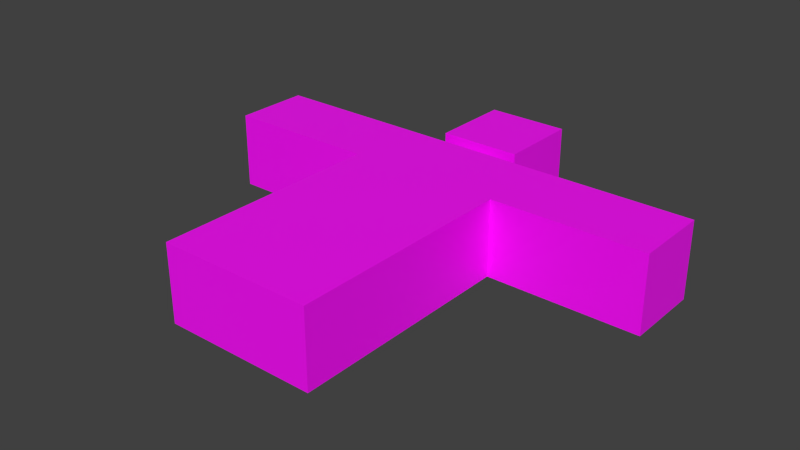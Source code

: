 # Source: Model_Src.blend  (saved by Blender 2.93.21; exported with 4.5.12 LTS)
import bpy
from mathutils import Matrix  # noqa: F401  (used for matrix-valued properties, if any)

bpy.ops.wm.read_factory_settings(use_empty=True)
scene = bpy.context.scene
scene.name = 'Scene'

# ---- collections
col_collection = bpy.data.collections.new('Collection'); scene.collection.children.link(col_collection)

# ---- images (referenced by path relative to the original .blend; pixels are not part of the script)
import os
ASSET_DIR = os.environ.get("B2B_ASSET_DIR", "")  # directory of the original .blend (textures are referenced by path, not embedded)
HERE = os.path.dirname(os.path.abspath(__file__))  # packed textures are extracted next to this script under _unpacked/

def load_image(name, relpath, width, height, colorspace="sRGB"):
    """Load a texture the original file referenced (path relative to the .blend, or extracted next to this script)."""
    p = next((c for c in (os.path.join(HERE, relpath), os.path.join(ASSET_DIR, relpath)) if relpath and os.path.exists(c)), "")
    if p:
        img = bpy.data.images.load(p, check_existing=True)
        img.name = name
    else:  # same state as the original file: an image datablock whose file is absent (Cycles renders it pink)
        img = bpy.data.images.new(name, width, height)
        img.source = "FILE"
        img.filepath = "//" + (relpath or name)
    img.colorspace_settings.name = colorspace
    return img
img_texture_png = load_image('Texture.png', 'Texture.png', 1024, 1024, 'sRGB')

# ---- materials (node trees are filled in below, after node groups)
mat_material = bpy.data.materials.new('Material')
mat_material.alpha_threshold = 0.0
mat_material.use_transparent_shadow = False
mat_material.roughness = 0.5
mat_material.line_color = (0.0, 0.0, 0.0, 1.0)

# ---- material node trees
mat_material.use_nodes = True; mat_material.node_tree.nodes.clear()
_N = mat_material.node_tree.nodes; _L = mat_material.node_tree.links
n0 = _N.new('ShaderNodeBsdfPrincipled'); n0.name = 'Principled BSDF'; n0.location = (10, 300)
n0.distribution = 'GGX'
n0.subsurface_method = 'BURLEY'
n0.inputs[3].default_value = 1.45
n0.inputs[27].default_value = (0.0, 0.0, 0.0, 1.0)
n0.inputs[28].default_value = 1.0
n1 = _N.new('ShaderNodeOutputMaterial'); n1.name = 'Material Output'; n1.location = (300, 300)
n2 = _N.new('ShaderNodeTexImage'); n2.name = 'Image Texture'; n2.location = (-280, 280)
n2.image = img_texture_png
n2.interpolation = 'Closest'
_L.new(n0.outputs[0], n1.inputs[0])
_L.new(n2.outputs[0], n0.inputs[0])
n1.is_active_output = True

# ---- world
world_world = bpy.data.worlds.new('World'); scene.world = world_world
world_world.color = (0.05088, 0.05088, 0.05088)
world_world.use_sun_shadow = False
world_world.sun_shadow_jitter_overblur = 0.0
world_world.cycles.sampling_method = 'MANUAL'
world_world.cycles.sample_map_resolution = 256
world_world.light_settings.distance = 1.0

# ---- meshes
me_model_0 = bpy.data.meshes.new('Model_0')
me_model_0.from_pydata([(-0.3745, 0.7515, -0.1789), (0.3745, 0.7515, -0.1789), (0.3745, 0.7515, 0.1955), (-0.3745, 0.7515, 0.1955), (-0.3745, 1.5, -0.1789), (0.3745, 1.5, -0.1789), (0.3745, 1.5, 0.1955), (-0.3745, 1.5, 0.1955), (0.0, 0.7515, -0.1789), (-1.192e-07, 0.7515, 0.1955), (-0.3745, 1.126, -0.1789), (0.3745, 1.126, -0.1789), (0.3745, 1.126, 0.1955), (-0.3745, 1.126, 0.1955), (7.338e-08, 1.126, -0.1789), (-1.163e-07, 1.126, 0.1955), (-0.3745, 0.002637, -0.1789), (-0.3745, 0.002637, 0.1955), (0.0, 0.002637, -0.1789), (-1.192e-07, 0.002637, 0.1955), (0.3745, 0.002637, -0.1789), (0.3745, 0.002637, 0.1955), (0.0, 0.002637, -0.1789), (-1.192e-07, 0.002637, 0.1955), (-1.192e-07, 0.3771, 0.1955), (0.0, 0.3771, -0.1789), (0.3745, 0.3771, 0.1955), (0.3745, 0.3771, -0.1789), (0.0, 0.3771, -0.1789), (-1.192e-07, 0.3771, 0.1955), (-0.3745, 0.3771, -0.1789), (-0.3745, 0.3771, 0.1955), (-1.123, 1.5, -0.1789), (-1.123, 1.5, 0.1955), (-1.123, 1.126, -0.1789), (-1.123, 1.126, 0.1955), (1.123, 1.5, -0.1789), (1.123, 1.5, 0.1955), (1.123, 1.126, -0.1789), (1.123, 1.126, 0.1955), (0.7489, 1.126, 0.1955), (0.7489, 1.126, -0.1789), (0.7489, 1.5, -0.1789), (0.7489, 1.5, 0.1955), (-0.7489, 1.126, -0.1789), (-0.7489, 1.126, 0.1955), (-0.7489, 1.5, 0.1955), (-0.7489, 1.5, -0.1789), (-0.09971, 1.401, -0.0914), (0.09971, 1.401, -0.0914), (0.09971, 1.401, 0.108), (-0.09971, 1.401, 0.108), (-0.09971, 1.56, -0.0914), (0.09971, 1.56, -0.0914), (0.09971, 1.56, 0.108), (-0.09971, 1.56, 0.108), (-0.1994, 1.56, -0.1911), (0.1994, 1.56, -0.1911), (0.1994, 1.56, 0.2077), (-0.1994, 1.56, 0.2077), (-0.1994, 1.959, -0.1911), (0.1994, 1.959, -0.1911), (0.1994, 1.959, 0.2077), (-0.1994, 1.959, 0.2077), (6.222e-08, 1.5, -0.1789), (-9.402e-08, 1.5, 0.1955), (0.1872, 0.7515, -0.1789), (-0.3745, 0.7515, 0.008311), (-0.3745, 1.313, -0.1789), (0.3745, 0.7515, 0.008311), (0.3745, 1.313, -0.1789), (-0.1872, 0.7515, 0.1955), (0.3745, 1.313, 0.1955), (-0.3745, 1.313, 0.1955), (-0.3745, 1.5, 0.008311), (0.3745, 1.5, 0.008312), (6.78e-08, 1.313, -0.1789), (-0.1872, 0.7515, -0.1789), (0.1872, 0.7515, 0.1955), (0.1872, 1.5, 0.1955), (0.1872, 1.5, -0.1789), (-5.96e-08, 0.7515, 0.008311), (-0.1872, 1.5, 0.1955), (3.45e-08, 0.9388, -0.1789), (-1.217e-07, 0.9388, 0.1955), (-0.3745, 0.9388, -0.1789), (0.3745, 0.9388, -0.1789), (0.3745, 0.9388, 0.1955), (-0.3745, 0.9388, 0.1955), (-0.1872, 1.5, -0.1789), (-1.59e-08, 1.5, 0.008311), (0.1872, 1.126, -0.1789), (0.3745, 1.126, 0.008311), (-0.1872, 1.126, 0.1955), (-0.3745, 1.126, 0.008311), (-0.1872, 1.126, -0.1789), (0.1872, 1.126, 0.1955), (-0.3745, 0.002637, 0.008311), (-0.1872, 0.002637, 0.1955), (-0.1872, 0.002637, -0.1789), (-5.96e-08, 0.002637, 0.008311), (0.0, 0.5643, -0.1789), (-1.192e-07, 0.1899, 0.1955), (-0.3745, 0.5643, -0.1789), (-0.3745, 0.1899, 0.1955), (0.1872, 0.002637, -0.1789), (0.3745, 0.002637, 0.008311), (0.1872, 0.002637, 0.1955), (-5.96e-08, 0.002637, 0.008311), (-1.192e-07, 0.5643, 0.1955), (0.0, 0.1899, -0.1789), (0.3745, 0.5643, 0.1955), (0.3745, 0.5643, -0.1789), (-1.192e-07, 0.1899, 0.1955), (0.0, 0.5643, -0.1789), (0.3745, 0.1899, 0.1955), (0.3745, 0.1899, -0.1789), (-5.96e-08, 0.3771, 0.008311), (0.1872, 0.3771, 0.1955), (0.3745, 0.3771, 0.008311), (0.1872, 0.3771, -0.1789), (0.0, 0.1899, -0.1789), (-1.192e-07, 0.5643, 0.1955), (-0.3745, 0.1899, -0.1789), (-0.3745, 0.5643, 0.1955), (-5.96e-08, 0.3771, 0.008311), (-0.1872, 0.3771, -0.1789), (-0.1872, 0.3771, 0.1955), (-0.3745, 0.3771, 0.008311), (-1.123, 1.313, -0.1789), (-1.123, 1.313, 0.1955), (-1.123, 1.5, 0.008311), (-1.123, 1.126, 0.008311), (-0.5617, 1.126, -0.1789), (-0.9361, 1.126, 0.1955), (-0.5617, 1.5, 0.1955), (-0.9361, 1.5, -0.1789), (1.123, 1.313, -0.1789), (1.123, 1.313, 0.1955), (1.123, 1.5, 0.008312), (1.123, 1.126, 0.008312), (0.5617, 1.126, 0.1955), (0.9361, 1.126, -0.1789), (0.5617, 1.5, -0.1789), (0.9361, 1.5, 0.1955), (0.9361, 1.126, 0.1955), (0.5617, 1.126, -0.1789), (0.9361, 1.5, -0.1789), (0.5617, 1.5, 0.1955), (0.7489, 1.126, 0.008312), (0.7489, 1.5, 0.008312), (0.7489, 1.313, 0.1955), (0.7489, 1.313, -0.1789), (-0.9361, 1.126, -0.1789), (-0.5617, 1.126, 0.1955), (-0.9361, 1.5, 0.1955), (-0.5617, 1.5, -0.1789), (-0.7489, 1.126, 0.008311), (-0.7489, 1.5, 0.008311), (-0.7489, 1.313, 0.1955), (-0.7489, 1.313, -0.1789), (-0.09971, 1.401, 0.008311), (0.09971, 1.401, 0.008311), (8.196e-08, 1.401, -0.0914), (1.49e-08, 1.401, 0.108), (-1.052e-07, 1.313, 0.1955), (-0.09971, 1.56, 0.008311), (0.09971, 1.56, 0.008311), (8.196e-08, 1.56, -0.0914), (1.49e-08, 1.56, 0.108), (-0.09971, 1.481, 0.108), (0.09971, 1.481, 0.108), (0.09971, 1.481, -0.0914), (-0.09971, 1.481, -0.0914), (-0.1994, 1.56, 0.008311), (0.1994, 1.56, 0.008312), (1.192e-07, 1.56, -0.1911), (0.0, 1.56, 0.2077), (-0.1496, 1.56, 0.1579), (0.1496, 1.56, 0.1579), (0.1496, 1.56, -0.1413), (-0.1496, 1.56, -0.1413), (-0.1994, 1.959, 0.008311), (0.1994, 1.959, 0.008312), (1.192e-07, 1.959, -0.1911), (0.0, 1.959, 0.2077), (-0.1994, 1.76, 0.2077), (0.1994, 1.76, 0.2077), (0.1994, 1.76, -0.1911), (-0.1994, 1.76, -0.1911), (-5.96e-08, 0.1899, 0.008311), (-0.1872, 1.313, 0.1955), (0.1872, 1.313, 0.1955), (0.9361, 1.126, 0.008312), (0.1872, 1.313, -0.1789), (-0.3745, 0.9388, 0.008311), (-5.96e-08, 0.1899, 0.008311), (-0.1872, 1.313, -0.1789), (0.1872, 1.5, 0.008311), (-0.1872, 1.5, 0.008311), (0.1872, 0.9388, -0.1789), (0.3745, 0.9388, 0.008311), (-0.1872, 0.9388, 0.1955), (-0.9361, 1.126, 0.008311), (-0.1872, 0.9388, -0.1789), (0.1872, 0.9388, 0.1955), (-0.1872, 0.002637, 0.008311), (-0.1872, 0.1899, -0.1789), (-0.1872, 0.1899, 0.1955), (-0.3745, 0.1899, 0.008311), (0.1872, 0.002637, 0.008311), (0.1872, 0.1899, 0.1955), (0.3745, 0.1899, 0.008311), (0.1872, 0.1899, -0.1789), (-5.96e-08, 0.5643, 0.008311), (0.1872, 0.5643, 0.1955), (0.3745, 0.5643, 0.008311), (0.1872, 0.5643, -0.1789), (-5.96e-08, 0.5643, 0.008311), (-0.1872, 0.5643, -0.1789), (-0.1872, 0.5643, 0.1955), (-0.3745, 0.5643, 0.008311), (-1.123, 1.313, 0.008311), (-0.9361, 1.5, 0.008311), (-0.9361, 1.313, 0.1955), (-0.9361, 1.313, -0.1789), (1.123, 1.313, 0.008312), (0.9361, 1.5, 0.008312), (0.9361, 1.313, 0.1955), (0.9361, 1.313, -0.1789), (0.5617, 1.126, 0.008312), (0.5617, 1.5, 0.008312), (0.5617, 1.313, 0.1955), (0.5617, 1.313, -0.1789), (-0.5617, 1.126, 0.008311), (-0.5617, 1.5, 0.008311), (-0.5617, 1.313, 0.1955), (-0.5617, 1.313, -0.1789), (1.49e-08, 1.481, 0.108), (7.451e-09, 1.56, 0.1579), (8.196e-08, 1.481, -0.0914), (0.09971, 1.481, 0.008311), (-0.09971, 1.481, 0.008311), (0.0, 1.76, 0.2077), (1.006e-07, 1.56, -0.1413), (0.1496, 1.56, 0.008312), (-0.1496, 1.56, 0.008311), (5.96e-08, 1.959, 0.008311), (1.192e-07, 1.76, -0.1911), (0.1994, 1.76, 0.008312), (-0.1994, 1.76, 0.008311)], [], [(190, 110, 22, 108), (191, 165, 65, 82), (192, 79, 65, 165), (193, 142, 38, 140), (194, 76, 64, 80), (195, 67, 3, 88), (196, 102, 19, 100), (197, 89, 64, 76), (198, 80, 64, 90), (199, 82, 65, 90), (200, 91, 11, 86), (201, 92, 12, 87), (202, 93, 13, 88), (203, 134, 35, 132), (204, 95, 14, 83), (205, 96, 15, 84), (206, 100, 19, 98), (207, 121, 18, 99), (208, 104, 17, 98), (209, 123, 16, 97), (210, 106, 21, 107), (211, 113, 23, 107), (212, 115, 21, 106), (213, 116, 20, 105), (214, 114, 25, 117), (215, 109, 24, 118), (216, 111, 26, 119), (217, 112, 27, 120), (218, 122, 29, 125), (219, 101, 28, 126), (220, 124, 31, 127), (221, 103, 30, 128), (222, 132, 35, 130), (223, 136, 32, 131), (224, 155, 33, 130), (225, 153, 34, 129), (226, 139, 37, 138), (227, 144, 37, 139), (228, 145, 39, 138), (229, 147, 36, 137), (230, 146, 41, 149), (231, 148, 43, 150), (232, 141, 40, 151), (233, 143, 42, 152), (234, 154, 45, 157), (235, 156, 47, 158), (236, 135, 46, 159), (237, 133, 44, 160), (238, 171, 54, 169), (239, 179, 58, 177), (240, 173, 52, 168), (241, 172, 53, 167), (242, 170, 55, 166), (243, 187, 62, 185), (244, 181, 56, 176), (245, 180, 57, 175), (246, 178, 59, 174), (247, 183, 61, 184), (248, 189, 60, 184), (249, 188, 61, 183), (250, 186, 63, 182), (113, 190, 108, 23), (24, 117, 190, 113), (117, 25, 110, 190), (73, 191, 82, 7), (13, 93, 191, 73), (93, 15, 165, 191), (96, 192, 165, 15), (12, 72, 192, 96), (72, 6, 79, 192), (145, 193, 140, 39), (40, 149, 193, 145), (149, 41, 142, 193), (70, 194, 80, 5), (11, 91, 194, 70), (91, 14, 76, 194), (94, 195, 88, 13), (10, 85, 195, 94), (85, 0, 67, 195), (121, 196, 100, 18), (28, 125, 196, 121), (125, 29, 102, 196), (95, 197, 76, 14), (10, 68, 197, 95), (68, 4, 89, 197), (79, 198, 90, 65), (6, 75, 198, 79), (75, 5, 80, 198), (89, 199, 90, 64), (4, 74, 199, 89), (74, 7, 82, 199), (66, 200, 86, 1), (8, 83, 200, 66), (83, 14, 91, 200), (69, 201, 87, 2), (1, 86, 201, 69), (86, 11, 92, 201), (71, 202, 88, 3), (9, 84, 202, 71), (84, 15, 93, 202), (153, 203, 132, 34), (44, 157, 203, 153), (157, 45, 134, 203), (77, 204, 83, 8), (0, 85, 204, 77), (85, 10, 95, 204), (78, 205, 84, 9), (2, 87, 205, 78), (87, 12, 96, 205), (97, 206, 98, 17), (16, 99, 206, 97), (99, 18, 100, 206), (123, 207, 99, 16), (30, 126, 207, 123), (126, 28, 121, 207), (102, 208, 98, 19), (29, 127, 208, 102), (127, 31, 104, 208), (104, 209, 97, 17), (31, 128, 209, 104), (128, 30, 123, 209), (108, 210, 107, 23), (22, 105, 210, 108), (105, 20, 106, 210), (115, 211, 107, 21), (26, 118, 211, 115), (118, 24, 113, 211), (116, 212, 106, 20), (27, 119, 212, 116), (119, 26, 115, 212), (110, 213, 105, 22), (25, 120, 213, 110), (120, 27, 116, 213), (109, 214, 117, 24), (9, 81, 214, 109), (81, 8, 114, 214), (111, 215, 118, 26), (2, 78, 215, 111), (78, 9, 109, 215), (112, 216, 119, 27), (1, 69, 216, 112), (69, 2, 111, 216), (114, 217, 120, 25), (8, 66, 217, 114), (66, 1, 112, 217), (101, 218, 125, 28), (8, 81, 218, 101), (81, 9, 122, 218), (103, 219, 126, 30), (0, 77, 219, 103), (77, 8, 101, 219), (122, 220, 127, 29), (9, 71, 220, 122), (71, 3, 124, 220), (124, 221, 128, 31), (3, 67, 221, 124), (67, 0, 103, 221), (131, 222, 130, 33), (32, 129, 222, 131), (129, 34, 132, 222), (155, 223, 131, 33), (46, 158, 223, 155), (158, 47, 136, 223), (134, 224, 130, 35), (45, 159, 224, 134), (159, 46, 155, 224), (136, 225, 129, 32), (47, 160, 225, 136), (160, 44, 153, 225), (140, 226, 138, 39), (38, 137, 226, 140), (137, 36, 139, 226), (147, 227, 139, 36), (42, 150, 227, 147), (150, 43, 144, 227), (144, 228, 138, 37), (43, 151, 228, 144), (151, 40, 145, 228), (142, 229, 137, 38), (41, 152, 229, 142), (152, 42, 147, 229), (141, 230, 149, 40), (12, 92, 230, 141), (92, 11, 146, 230), (143, 231, 150, 42), (5, 75, 231, 143), (75, 6, 148, 231), (148, 232, 151, 43), (6, 72, 232, 148), (72, 12, 141, 232), (146, 233, 152, 41), (11, 70, 233, 146), (70, 5, 143, 233), (133, 234, 157, 44), (10, 94, 234, 133), (94, 13, 154, 234), (135, 235, 158, 46), (7, 74, 235, 135), (74, 4, 156, 235), (154, 236, 159, 45), (13, 73, 236, 154), (73, 7, 135, 236), (156, 237, 160, 47), (4, 68, 237, 156), (68, 10, 133, 237), (170, 238, 169, 55), (51, 164, 238, 170), (164, 50, 171, 238), (178, 239, 177, 59), (55, 169, 239, 178), (169, 54, 179, 239), (172, 240, 168, 53), (49, 163, 240, 172), (163, 48, 173, 240), (171, 241, 167, 54), (50, 162, 241, 171), (162, 49, 172, 241), (173, 242, 166, 52), (48, 161, 242, 173), (161, 51, 170, 242), (186, 243, 185, 63), (59, 177, 243, 186), (177, 58, 187, 243), (180, 244, 176, 57), (53, 168, 244, 180), (168, 52, 181, 244), (179, 245, 175, 58), (54, 167, 245, 179), (167, 53, 180, 245), (181, 246, 174, 56), (52, 166, 246, 181), (166, 55, 178, 246), (182, 247, 184, 60), (63, 185, 247, 182), (185, 62, 183, 247), (188, 248, 184, 61), (57, 176, 248, 188), (176, 56, 189, 248), (187, 249, 183, 62), (58, 175, 249, 187), (175, 57, 188, 249), (189, 250, 182, 60), (56, 174, 250, 189), (174, 59, 186, 250)])
_uv = me_model_0.uv_layers.new(name='UVMap')
_uv.uv.foreach_set('vector', [0.6875, 0.5625, 0.6289, 0.5625, 0.6289, 0.5039, 0.6875, 0.5039, 0.06251, 0.9375, 0.125, 0.9375, 0.125, 0.9961, 0.06251, 0.9961, 0.1875, 0.9375, 0.1875, 0.9961, 0.125, 0.9961, 0.125, 0.9375, 0.8125, 0.3125, 0.7539, 0.3125, 0.7539, 0.2539, 0.8125, 0.2539, 0.3125, 0.9375, 0.375, 0.9375, 0.375, 0.9961, 0.3125, 0.9961, 0.5625, 0.8125, 0.5625, 0.7539, 0.6211, 0.7539, 0.6211, 0.8125, 0.8125, 0.5625, 0.7539, 0.5625, 0.7539, 0.5039, 0.8125, 0.5039, 0.4375, 0.9375, 0.4375, 0.9961, 0.375, 0.9961, 0.375, 0.9375, 0.0625, 0.1875, 0.003906, 0.1875, 0.003906, 0.125, 0.0625, 0.125, 0.0625, 0.0625, 0.1211, 0.0625, 0.1211, 0.125, 0.0625, 0.125, 0.3125, 0.8125, 0.3125, 0.875, 0.2539, 0.875, 0.2539, 0.8125, 0.5625, 0.9375, 0.5625, 0.9961, 0.5039, 0.9961, 0.5039, 0.9375, 0.06251, 0.8125, 0.06251, 0.875, 0.003931, 0.875, 0.003931, 0.8125, 0.9375, 0.3125, 0.8789, 0.3125, 0.8789, 0.2539, 0.9375, 0.2539, 0.4375, 0.8125, 0.4375, 0.875, 0.375, 0.875, 0.375, 0.8125, 0.1875, 0.8125, 0.1875, 0.875, 0.125, 0.875, 0.125, 0.8125, 0.3125, 0.0625, 0.3711, 0.0625, 0.3711, 0.1211, 0.3125, 0.1211, 0.4375, 0.5625, 0.3789, 0.5625, 0.3789, 0.5039, 0.4375, 0.5039, 0.0625, 0.5625, 0.003906, 0.5625, 0.003906, 0.5039, 0.0625, 0.5039, 0.9375, 0.5625, 0.8789, 0.5625, 0.8789, 0.5042, 0.9375, 0.5042, 0.3125, 0.1875, 0.3711, 0.1875, 0.3711, 0.2461, 0.3125, 0.2461, 0.1875, 0.5625, 0.1289, 0.5625, 0.1289, 0.5039, 0.1875, 0.5039, 0.5625, 0.5625, 0.5039, 0.5625, 0.5039, 0.5039, 0.5625, 0.5039, 0.3125, 0.5625, 0.2539, 0.5625, 0.2539, 0.5039, 0.3125, 0.5039, 0.6875, 0.6875, 0.6289, 0.6875, 0.6289, 0.625, 0.6875, 0.625, 0.1875, 0.6875, 0.1289, 0.6875, 0.1289, 0.625, 0.1875, 0.625, 0.5625, 0.6875, 0.5039, 0.6875, 0.5039, 0.625, 0.5625, 0.625, 0.3125, 0.6875, 0.2539, 0.6875, 0.2539, 0.625, 0.3125, 0.625, 0.8125, 0.6875, 0.7539, 0.6875, 0.7539, 0.625, 0.8125, 0.625, 0.4375, 0.6875, 0.3789, 0.6875, 0.3789, 0.625, 0.4375, 0.625, 0.0625, 0.6875, 0.003906, 0.6875, 0.003906, 0.625, 0.0625, 0.625, 0.9375, 0.6875, 0.8789, 0.6875, 0.8789, 0.625, 0.9375, 0.625, 0.1875, 0.0625, 0.1875, 0.003906, 0.2461, 0.003906, 0.2461, 0.0625, 0.1875, 0.3125, 0.1289, 0.3125, 0.1289, 0.2539, 0.1875, 0.2539, 0.4375, 0.3125, 0.3789, 0.3125, 0.3789, 0.2539, 0.4375, 0.2539, 0.6875, 0.3125, 0.6289, 0.3125, 0.6289, 0.2539, 0.6875, 0.2539, 0.1875, 0.1875, 0.1875, 0.2461, 0.1289, 0.2461, 0.1289, 0.1875, 0.0625, 0.3125, 0.003906, 0.3125, 0.003906, 0.2539, 0.0625, 0.2539, 0.3125, 0.3125, 0.2539, 0.3125, 0.2539, 0.2539, 0.3125, 0.2539, 0.5625, 0.3125, 0.5039, 0.3125, 0.5039, 0.2539, 0.5625, 0.2539, 0.8125, 0.4375, 0.7539, 0.4375, 0.7539, 0.375, 0.8125, 0.375, 0.0625, 0.4375, 0.003906, 0.4375, 0.003906, 0.375, 0.0625, 0.375, 0.3125, 0.4375, 0.2539, 0.4375, 0.2539, 0.375, 0.3125, 0.375, 0.5625, 0.4375, 0.5039, 0.4375, 0.5039, 0.375, 0.5625, 0.375, 0.9375, 0.4375, 0.8789, 0.4375, 0.8789, 0.375, 0.9375, 0.375, 0.1875, 0.4375, 0.1289, 0.4375, 0.1289, 0.375, 0.1875, 0.375, 0.4375, 0.4375, 0.3789, 0.4375, 0.3789, 0.375, 0.4375, 0.375, 0.6875, 0.4375, 0.6289, 0.4375, 0.6289, 0.375, 0.6875, 0.375, 0.4062, 0.2187, 0.4336, 0.2187, 0.4336, 0.2461, 0.4062, 0.2461, 0.6875, 0.7656, 0.6406, 0.7656, 0.6289, 0.7539, 0.6875, 0.7539, 0.4688, 0.2188, 0.4961, 0.2188, 0.4961, 0.2461, 0.4688, 0.2461, 0.4062, 0.1562, 0.4336, 0.1562, 0.4336, 0.1836, 0.4062, 0.1836, 0.4688, 0.1562, 0.4961, 0.1562, 0.4961, 0.1836, 0.4688, 0.1836, 0.8125, 0.9375, 0.8711, 0.9375, 0.8711, 0.9961, 0.8125, 0.9961, 0.6875, 0.8594, 0.7344, 0.8594, 0.7461, 0.8711, 0.6875, 0.8711, 0.6406, 0.8125, 0.6406, 0.8594, 0.6289, 0.8711, 0.6289, 0.8125, 0.7344, 0.8125, 0.7344, 0.7656, 0.7461, 0.7539, 0.7461, 0.8125, 0.6875, 0.9375, 0.7461, 0.9375, 0.7461, 0.9961, 0.6875, 0.9961, 0.9375, 0.9375, 0.9961, 0.9375, 0.9961, 0.9961, 0.9375, 0.9961, 0.8125, 0.8125, 0.8711, 0.8125, 0.8711, 0.8711, 0.8125, 0.8711, 0.9375, 0.8125, 0.9961, 0.8125, 0.9961, 0.8711, 0.9375, 0.8711, 0.7461, 0.5625, 0.6875, 0.5625, 0.6875, 0.5039, 0.7461, 0.5039, 0.7461, 0.625, 0.6875, 0.625, 0.6875, 0.5625, 0.7461, 0.5625, 0.6875, 0.625, 0.6289, 0.625, 0.6289, 0.5625, 0.6875, 0.5625, 0.003931, 0.9375, 0.06251, 0.9375, 0.06251, 0.9961, 0.003931, 0.9961, 0.003931, 0.875, 0.06251, 0.875, 0.06251, 0.9375, 0.003931, 0.9375, 0.06251, 0.875, 0.125, 0.875, 0.125, 0.9375, 0.06251, 0.9375, 0.1875, 0.875, 0.1875, 0.9375, 0.125, 0.9375, 0.125, 0.875, 0.2461, 0.875, 0.2461, 0.9375, 0.1875, 0.9375, 0.1875, 0.875, 0.2461, 0.9375, 0.2461, 0.9961, 0.1875, 0.9961, 0.1875, 0.9375, 0.8711, 0.3125, 0.8125, 0.3125, 0.8125, 0.2539, 0.8711, 0.2539, 0.8711, 0.375, 0.8125, 0.375, 0.8125, 0.3125, 0.8711, 0.3125, 0.8125, 0.375, 0.7539, 0.375, 0.7539, 0.3125, 0.8125, 0.3125, 0.2539, 0.9375, 0.3125, 0.9375, 0.3125, 0.9961, 0.2539, 0.9961, 0.2539, 0.875, 0.3125, 0.875, 0.3125, 0.9375, 0.2539, 0.9375, 0.3125, 0.875, 0.375, 0.875, 0.375, 0.9375, 0.3125, 0.9375, 0.5625, 0.8711, 0.5625, 0.8125, 0.6211, 0.8125, 0.6211, 0.8711, 0.5039, 0.8711, 0.5039, 0.8125, 0.5625, 0.8125, 0.5625, 0.8711, 0.5039, 0.8125, 0.5039, 0.7539, 0.5625, 0.7539, 0.5625, 0.8125, 0.8711, 0.5625, 0.8125, 0.5625, 0.8125, 0.5039, 0.8711, 0.5039, 0.8711, 0.625, 0.8125, 0.625, 0.8125, 0.5625, 0.8711, 0.5625, 0.8125, 0.625, 0.7539, 0.625, 0.7539, 0.5625, 0.8125, 0.5625, 0.4375, 0.875, 0.4375, 0.9375, 0.375, 0.9375, 0.375, 0.875, 0.4961, 0.875, 0.4961, 0.9375, 0.4375, 0.9375, 0.4375, 0.875, 0.4961, 0.9375, 0.4961, 0.9961, 0.4375, 0.9961, 0.4375, 0.9375, 0.1211, 0.1875, 0.0625, 0.1875, 0.0625, 0.125, 0.1211, 0.125, 0.1211, 0.2461, 0.0625, 0.2461, 0.0625, 0.1875, 0.1211, 0.1875, 0.0625, 0.2461, 0.003906, 0.2461, 0.003906, 0.1875, 0.0625, 0.1875, 0.003906, 0.0625, 0.0625, 0.0625, 0.0625, 0.125, 0.003906, 0.125, 0.003906, 0.003906, 0.0625, 0.003906, 0.0625, 0.0625, 0.003906, 0.0625, 0.0625, 0.003906, 0.1211, 0.003906, 0.1211, 0.0625, 0.0625, 0.0625, 0.3125, 0.7539, 0.3125, 0.8125, 0.2539, 0.8125, 0.2539, 0.7539, 0.375, 0.7539, 0.375, 0.8125, 0.3125, 0.8125, 0.3125, 0.7539, 0.375, 0.8125, 0.375, 0.875, 0.3125, 0.875, 0.3125, 0.8125, 0.5625, 0.8789, 0.5625, 0.9375, 0.5039, 0.9375, 0.5039, 0.8789, 0.6211, 0.8789, 0.6211, 0.9375, 0.5625, 0.9375, 0.5625, 0.8789, 0.6211, 0.9375, 0.6211, 0.9961, 0.5625, 0.9961, 0.5625, 0.9375, 0.06251, 0.7539, 0.06251, 0.8125, 0.003931, 0.8125, 0.003931, 0.7539, 0.125, 0.7539, 0.125, 0.8125, 0.06251, 0.8125, 0.06251, 0.7539, 0.125, 0.8125, 0.125, 0.875, 0.06251, 0.875, 0.06251, 0.8125, 0.9961, 0.3125, 0.9375, 0.3125, 0.9375, 0.2539, 0.9961, 0.2539, 0.9961, 0.375, 0.9375, 0.375, 0.9375, 0.3125, 0.9961, 0.3125, 0.9375, 0.375, 0.8789, 0.375, 0.8789, 0.3125, 0.9375, 0.3125, 0.4375, 0.7539, 0.4375, 0.8125, 0.375, 0.8125, 0.375, 0.7539, 0.4961, 0.7539, 0.4961, 0.8125, 0.4375, 0.8125, 0.4375, 0.7539, 0.4961, 0.8125, 0.4961, 0.875, 0.4375, 0.875, 0.4375, 0.8125, 0.1875, 0.7539, 0.1875, 0.8125, 0.125, 0.8125, 0.125, 0.7539, 0.2461, 0.7539, 0.2461, 0.8125, 0.1875, 0.8125, 0.1875, 0.7539, 0.2461, 0.8125, 0.2461, 0.875, 0.1875, 0.875, 0.1875, 0.8125, 0.2539, 0.0625, 0.3125, 0.0625, 0.3125, 0.1211, 0.2539, 0.1211, 0.2539, 0.003906, 0.3125, 0.003906, 0.3125, 0.0625, 0.2539, 0.0625, 0.3125, 0.003906, 0.3711, 0.003906, 0.3711, 0.0625, 0.3125, 0.0625, 0.4961, 0.5625, 0.4375, 0.5625, 0.4375, 0.5039, 0.4961, 0.5039, 0.4961, 0.625, 0.4375, 0.625, 0.4375, 0.5625, 0.4961, 0.5625, 0.4375, 0.625, 0.3789, 0.625, 0.3789, 0.5625, 0.4375, 0.5625, 0.1211, 0.5625, 0.0625, 0.5625, 0.0625, 0.5039, 0.1211, 0.5039, 0.1211, 0.625, 0.0625, 0.625, 0.0625, 0.5625, 0.1211, 0.5625, 0.0625, 0.625, 0.003906, 0.625, 0.003906, 0.5625, 0.0625, 0.5625, 0.9961, 0.5625, 0.9375, 0.5625, 0.9375, 0.5042, 0.9961, 0.5042, 0.9961, 0.625, 0.9375, 0.625, 0.9375, 0.5625, 0.9961, 0.5625, 0.9375, 0.625, 0.8789, 0.625, 0.8789, 0.5625, 0.9375, 0.5625, 0.2539, 0.1875, 0.3125, 0.1875, 0.3125, 0.2461, 0.2539, 0.2461, 0.2539, 0.1289, 0.3125, 0.1289, 0.3125, 0.1875, 0.2539, 0.1875, 0.3125, 0.1289, 0.3711, 0.1289, 0.3711, 0.1875, 0.3125, 0.1875, 0.2461, 0.5625, 0.1875, 0.5625, 0.1875, 0.5039, 0.2461, 0.5039, 0.2461, 0.625, 0.1875, 0.625, 0.1875, 0.5625, 0.2461, 0.5625, 0.1875, 0.625, 0.1289, 0.625, 0.1289, 0.5625, 0.1875, 0.5625, 0.6211, 0.5625, 0.5625, 0.5625, 0.5625, 0.5039, 0.6211, 0.5039, 0.6211, 0.625, 0.5625, 0.625, 0.5625, 0.5625, 0.6211, 0.5625, 0.5625, 0.625, 0.5039, 0.625, 0.5039, 0.5625, 0.5625, 0.5625, 0.3711, 0.5625, 0.3125, 0.5625, 0.3125, 0.5039, 0.3711, 0.5039, 0.3711, 0.625, 0.3125, 0.625, 0.3125, 0.5625, 0.3711, 0.5625, 0.3125, 0.625, 0.2539, 0.625, 0.2539, 0.5625, 0.3125, 0.5625, 0.7461, 0.6875, 0.6875, 0.6875, 0.6875, 0.625, 0.7461, 0.625, 0.7461, 0.7461, 0.6875, 0.7461, 0.6875, 0.6875, 0.7461, 0.6875, 0.6875, 0.7461, 0.6289, 0.7461, 0.6289, 0.6875, 0.6875, 0.6875, 0.2461, 0.6875, 0.1875, 0.6875, 0.1875, 0.625, 0.2461, 0.625, 0.2461, 0.7461, 0.1875, 0.7461, 0.1875, 0.6875, 0.2461, 0.6875, 0.1875, 0.7461, 0.1289, 0.7461, 0.1289, 0.6875, 0.1875, 0.6875, 0.6211, 0.6875, 0.5625, 0.6875, 0.5625, 0.625, 0.6211, 0.625, 0.6211, 0.7461, 0.5625, 0.7461, 0.5625, 0.6875, 0.6211, 0.6875, 0.5625, 0.7461, 0.5039, 0.7461, 0.5039, 0.6875, 0.5625, 0.6875, 0.3711, 0.6875, 0.3125, 0.6875, 0.3125, 0.625, 0.3711, 0.625, 0.3711, 0.7461, 0.3125, 0.7461, 0.3125, 0.6875, 0.3711, 0.6875, 0.3125, 0.7461, 0.2539, 0.7461, 0.2539, 0.6875, 0.3125, 0.6875, 0.8711, 0.6875, 0.8125, 0.6875, 0.8125, 0.625, 0.8711, 0.625, 0.8711, 0.7461, 0.8125, 0.7461, 0.8125, 0.6875, 0.8711, 0.6875, 0.8125, 0.7461, 0.7539, 0.7461, 0.7539, 0.6875, 0.8125, 0.6875, 0.4961, 0.6875, 0.4375, 0.6875, 0.4375, 0.625, 0.4961, 0.625, 0.4961, 0.7461, 0.4375, 0.7461, 0.4375, 0.6875, 0.4961, 0.6875, 0.4375, 0.7461, 0.3789, 0.7461, 0.3789, 0.6875, 0.4375, 0.6875, 0.1211, 0.6875, 0.0625, 0.6875, 0.0625, 0.625, 0.1211, 0.625, 0.1211, 0.7461, 0.0625, 0.7461, 0.0625, 0.6875, 0.1211, 0.6875, 0.0625, 0.7461, 0.003906, 0.7461, 0.003906, 0.6875, 0.0625, 0.6875, 0.9961, 0.6875, 0.9375, 0.6875, 0.9375, 0.625, 0.9961, 0.625, 0.9961, 0.7461, 0.9375, 0.7461, 0.9375, 0.6875, 0.9961, 0.6875, 0.9375, 0.7461, 0.8789, 0.7461, 0.8789, 0.6875, 0.9375, 0.6875, 0.1875, 0.1211, 0.1875, 0.0625, 0.2461, 0.0625, 0.2461, 0.1211, 0.1289, 0.1211, 0.1289, 0.0625, 0.1875, 0.0625, 0.1875, 0.1211, 0.1289, 0.0625, 0.1289, 0.003906, 0.1875, 0.003906, 0.1875, 0.0625, 0.2461, 0.3125, 0.1875, 0.3125, 0.1875, 0.2539, 0.2461, 0.2539, 0.2461, 0.375, 0.1875, 0.375, 0.1875, 0.3125, 0.2461, 0.3125, 0.1875, 0.375, 0.1289, 0.375, 0.1289, 0.3125, 0.1875, 0.3125, 0.4961, 0.3125, 0.4375, 0.3125, 0.4375, 0.2539, 0.4961, 0.2539, 0.4961, 0.375, 0.4375, 0.375, 0.4375, 0.3125, 0.4961, 0.3125, 0.4375, 0.375, 0.3789, 0.375, 0.3789, 0.3125, 0.4375, 0.3125, 0.7461, 0.3125, 0.6875, 0.3125, 0.6875, 0.2539, 0.7461, 0.2539, 0.7461, 0.375, 0.6875, 0.375, 0.6875, 0.3125, 0.7461, 0.3125, 0.6875, 0.375, 0.6289, 0.375, 0.6289, 0.3125, 0.6875, 0.3125, 0.1875, 0.1289, 0.1875, 0.1875, 0.1289, 0.1875, 0.1289, 0.1289, 0.2461, 0.1289, 0.2461, 0.1875, 0.1875, 0.1875, 0.1875, 0.1289, 0.2461, 0.1875, 0.2461, 0.2461, 0.1875, 0.2461, 0.1875, 0.1875, 0.1211, 0.3125, 0.0625, 0.3125, 0.0625, 0.2539, 0.1211, 0.2539, 0.1211, 0.375, 0.0625, 0.375, 0.0625, 0.3125, 0.1211, 0.3125, 0.0625, 0.375, 0.003906, 0.375, 0.003906, 0.3125, 0.0625, 0.3125, 0.3711, 0.3125, 0.3125, 0.3125, 0.3125, 0.2539, 0.3711, 0.2539, 0.3711, 0.375, 0.3125, 0.375, 0.3125, 0.3125, 0.3711, 0.3125, 0.3125, 0.375, 0.2539, 0.375, 0.2539, 0.3125, 0.3125, 0.3125, 0.6211, 0.3125, 0.5625, 0.3125, 0.5625, 0.2539, 0.6211, 0.2539, 0.6211, 0.375, 0.5625, 0.375, 0.5625, 0.3125, 0.6211, 0.3125, 0.5625, 0.375, 0.5039, 0.375, 0.5039, 0.3125, 0.5625, 0.3125, 0.8711, 0.4375, 0.8125, 0.4375, 0.8125, 0.375, 0.8711, 0.375, 0.8711, 0.4961, 0.8125, 0.4961, 0.8125, 0.4375, 0.8711, 0.4375, 0.8125, 0.4961, 0.7539, 0.4961, 0.7539, 0.4375, 0.8125, 0.4375, 0.1211, 0.4375, 0.0625, 0.4375, 0.0625, 0.375, 0.1211, 0.375, 0.1211, 0.4961, 0.0625, 0.4961, 0.0625, 0.4375, 0.1211, 0.4375, 0.0625, 0.4961, 0.003906, 0.4961, 0.003906, 0.4375, 0.0625, 0.4375, 0.3711, 0.4375, 0.3125, 0.4375, 0.3125, 0.375, 0.3711, 0.375, 0.3711, 0.4961, 0.3125, 0.4961, 0.3125, 0.4375, 0.3711, 0.4375, 0.3125, 0.4961, 0.2539, 0.4961, 0.2539, 0.4375, 0.3125, 0.4375, 0.6211, 0.4375, 0.5625, 0.4375, 0.5625, 0.375, 0.6211, 0.375, 0.6211, 0.4961, 0.5625, 0.4961, 0.5625, 0.4375, 0.6211, 0.4375, 0.5625, 0.4961, 0.5039, 0.4961, 0.5039, 0.4375, 0.5625, 0.4375, 0.9961, 0.4375, 0.9375, 0.4375, 0.9375, 0.375, 0.9961, 0.375, 0.9961, 0.4961, 0.9375, 0.4961, 0.9375, 0.4375, 0.9961, 0.4375, 0.9375, 0.4961, 0.8789, 0.4961, 0.8789, 0.4375, 0.9375, 0.4375, 0.2461, 0.4375, 0.1875, 0.4375, 0.1875, 0.375, 0.2461, 0.375, 0.2461, 0.4961, 0.1875, 0.4961, 0.1875, 0.4375, 0.2461, 0.4375, 0.1875, 0.4961, 0.1289, 0.4961, 0.1289, 0.4375, 0.1875, 0.4375, 0.4961, 0.4375, 0.4375, 0.4375, 0.4375, 0.375, 0.4961, 0.375, 0.4961, 0.4961, 0.4375, 0.4961, 0.4375, 0.4375, 0.4961, 0.4375, 0.4375, 0.4961, 0.3789, 0.4961, 0.3789, 0.4375, 0.4375, 0.4375, 0.7461, 0.4375, 0.6875, 0.4375, 0.6875, 0.375, 0.7461, 0.375, 0.7461, 0.4961, 0.6875, 0.4961, 0.6875, 0.4375, 0.7461, 0.4375, 0.6875, 0.4961, 0.6289, 0.4961, 0.6289, 0.4375, 0.6875, 0.4375, 0.3789, 0.2187, 0.4062, 0.2187, 0.4062, 0.2461, 0.3789, 0.2461, 0.3789, 0.1914, 0.4062, 0.1914, 0.4062, 0.2187, 0.3789, 0.2187, 0.4062, 0.1914, 0.4336, 0.1914, 0.4336, 0.2187, 0.4062, 0.2187, 0.7344, 0.7656, 0.6875, 0.7656, 0.6875, 0.7539, 0.7461, 0.7539, 0.7187, 0.7812, 0.6875, 0.7812, 0.6875, 0.7656, 0.7344, 0.7656, 0.6875, 0.7812, 0.6562, 0.7812, 0.6406, 0.7656, 0.6875, 0.7656, 0.4414, 0.2188, 0.4688, 0.2188, 0.4688, 0.2461, 0.4414, 0.2461, 0.4414, 0.1914, 0.4688, 0.1914, 0.4688, 0.2188, 0.4414, 0.2188, 0.4688, 0.1914, 0.4961, 0.1914, 0.4961, 0.2188, 0.4688, 0.2188, 0.3789, 0.1562, 0.4062, 0.1562, 0.4062, 0.1836, 0.3789, 0.1836, 0.3789, 0.1289, 0.4062, 0.1289, 0.4062, 0.1562, 0.3789, 0.1562, 0.4062, 0.1289, 0.4336, 0.1289, 0.4336, 0.1562, 0.4062, 0.1562, 0.4414, 0.1562, 0.4688, 0.1562, 0.4688, 0.1836, 0.4414, 0.1836, 0.4414, 0.1289, 0.4688, 0.1289, 0.4688, 0.1562, 0.4414, 0.1562, 0.4688, 0.1289, 0.4961, 0.1289, 0.4961, 0.1562, 0.4688, 0.1562, 0.7539, 0.9375, 0.8125, 0.9375, 0.8125, 0.9961, 0.7539, 0.9961, 0.7539, 0.8789, 0.8125, 0.8789, 0.8125, 0.9375, 0.7539, 0.9375, 0.8125, 0.8789, 0.8711, 0.8789, 0.8711, 0.9375, 0.8125, 0.9375, 0.6406, 0.8594, 0.6875, 0.8594, 0.6875, 0.8711, 0.6289, 0.8711, 0.6562, 0.8438, 0.6875, 0.8438, 0.6875, 0.8594, 0.6406, 0.8594, 0.6875, 0.8438, 0.7188, 0.8438, 0.7344, 0.8594, 0.6875, 0.8594, 0.6406, 0.7656, 0.6406, 0.8125, 0.6289, 0.8125, 0.6289, 0.7539, 0.6562, 0.7812, 0.6562, 0.8125, 0.6406, 0.8125, 0.6406, 0.7656, 0.6562, 0.8125, 0.6562, 0.8438, 0.6406, 0.8594, 0.6406, 0.8125, 0.7344, 0.8594, 0.7344, 0.8125, 0.7461, 0.8125, 0.7461, 0.8711, 0.7188, 0.8438, 0.7187, 0.8125, 0.7344, 0.8125, 0.7344, 0.8594, 0.7187, 0.8125, 0.7187, 0.7812, 0.7344, 0.7656, 0.7344, 0.8125, 0.6289, 0.9375, 0.6875, 0.9375, 0.6875, 0.9961, 0.6289, 0.9961, 0.6289, 0.8789, 0.6875, 0.8789, 0.6875, 0.9375, 0.6289, 0.9375, 0.6875, 0.8789, 0.7461, 0.8789, 0.7461, 0.9375, 0.6875, 0.9375, 0.8789, 0.9375, 0.9375, 0.9375, 0.9375, 0.9961, 0.8789, 0.9961, 0.8789, 0.8789, 0.9375, 0.8789, 0.9375, 0.9375, 0.8789, 0.9375, 0.9375, 0.8789, 0.9961, 0.8789, 0.9961, 0.9375, 0.9375, 0.9375, 0.7539, 0.8125, 0.8125, 0.8125, 0.8125, 0.8711, 0.7539, 0.8711, 0.7539, 0.7539, 0.8125, 0.7539, 0.8125, 0.8125, 0.7539, 0.8125, 0.8125, 0.7539, 0.8711, 0.7539, 0.8711, 0.8125, 0.8125, 0.8125, 0.8789, 0.8125, 0.9375, 0.8125, 0.9375, 0.8711, 0.8789, 0.8711, 0.8789, 0.7539, 0.9375, 0.7539, 0.9375, 0.8125, 0.8789, 0.8125, 0.9375, 0.7539, 0.9961, 0.7539, 0.9961, 0.8125, 0.9375, 0.8125])
_ca = me_model_0.color_attributes.new('Col', 'BYTE_COLOR', 'CORNER')
_ca.data.foreach_set('color', [1.0, 1.0, 1.0, 1.0, 1.0, 1.0, 1.0, 1.0, 1.0, 1.0, 1.0, 1.0, 1.0, 1.0, 1.0, 1.0, 1.0, 1.0, 1.0, 1.0, 1.0, 1.0, 1.0, 1.0, 1.0, 1.0, 1.0, 1.0, 1.0, 1.0, 1.0, 1.0, 1.0, 1.0, 1.0, 1.0, 1.0, 1.0, 1.0, 1.0, 1.0, 1.0, 1.0, 1.0, 1.0, 1.0, 1.0, 1.0, 1.0, 1.0, 1.0, 1.0, 1.0, 1.0, 1.0, 1.0, 1.0, 1.0, 1.0, 1.0, 1.0, 1.0, 1.0, 1.0, 1.0, 1.0, 1.0, 1.0, 1.0, 1.0, 1.0, 1.0, 1.0, 1.0, 1.0, 1.0, 1.0, 1.0, 1.0, 1.0, 1.0, 1.0, 1.0, 1.0, 1.0, 1.0, 1.0, 1.0, 1.0, 1.0, 1.0, 1.0, 1.0, 1.0, 1.0, 1.0, 1.0, 1.0, 1.0, 1.0, 1.0, 1.0, 1.0, 1.0, 1.0, 1.0, 1.0, 1.0, 1.0, 1.0, 1.0, 1.0, 1.0, 1.0, 1.0, 1.0, 1.0, 1.0, 1.0, 1.0, 1.0, 1.0, 1.0, 1.0, 1.0, 1.0, 1.0, 1.0, 1.0, 1.0, 1.0, 1.0, 1.0, 1.0, 1.0, 1.0, 1.0, 1.0, 1.0, 1.0, 1.0, 1.0, 1.0, 1.0, 1.0, 1.0, 1.0, 1.0, 1.0, 1.0, 1.0, 1.0, 1.0, 1.0, 1.0, 1.0, 1.0, 1.0, 1.0, 1.0, 1.0, 1.0, 1.0, 1.0, 1.0, 1.0, 1.0, 1.0, 1.0, 1.0, 1.0, 1.0, 1.0, 1.0, 1.0, 1.0, 1.0, 1.0, 1.0, 1.0, 1.0, 1.0, 1.0, 1.0, 1.0, 1.0, 1.0, 1.0, 1.0, 1.0, 1.0, 1.0, 1.0, 1.0, 1.0, 1.0, 1.0, 1.0, 1.0, 1.0, 1.0, 1.0, 1.0, 1.0, 1.0, 1.0, 1.0, 1.0, 1.0, 1.0, 1.0, 1.0, 1.0, 1.0, 1.0, 1.0, 1.0, 1.0, 1.0, 1.0, 1.0, 1.0, 1.0, 1.0, 1.0, 1.0, 1.0, 1.0, 1.0, 1.0, 1.0, 1.0, 1.0, 1.0, 1.0, 1.0, 1.0, 1.0, 1.0, 1.0, 1.0, 1.0, 1.0, 1.0, 1.0, 1.0, 1.0, 1.0, 1.0, 1.0, 1.0, 1.0, 1.0, 1.0, 1.0, 1.0, 1.0, 1.0, 1.0, 1.0, 1.0, 1.0, 1.0, 1.0, 1.0, 1.0, 1.0, 1.0, 1.0, 1.0, 1.0, 1.0, 1.0, 1.0, 1.0, 1.0, 1.0, 1.0, 1.0, 1.0, 1.0, 1.0, 1.0, 1.0, 1.0, 1.0, 1.0, 1.0, 1.0, 1.0, 1.0, 1.0, 1.0, 1.0, 1.0, 1.0, 1.0, 1.0, 1.0, 1.0, 1.0, 1.0, 1.0, 1.0, 1.0, 1.0, 1.0, 1.0, 1.0, 1.0, 1.0, 1.0, 1.0, 1.0, 1.0, 1.0, 1.0, 1.0, 1.0, 1.0, 1.0, 1.0, 1.0, 1.0, 1.0, 1.0, 1.0, 1.0, 1.0, 1.0, 1.0, 1.0, 1.0, 1.0, 1.0, 1.0, 1.0, 1.0, 1.0, 1.0, 1.0, 1.0, 1.0, 1.0, 1.0, 1.0, 1.0, 1.0, 1.0, 1.0, 1.0, 1.0, 1.0, 1.0, 1.0, 1.0, 1.0, 1.0, 1.0, 1.0, 1.0, 1.0, 1.0, 1.0, 1.0, 1.0, 1.0, 1.0, 1.0, 1.0, 1.0, 1.0, 1.0, 1.0, 1.0, 1.0, 1.0, 1.0, 1.0, 1.0, 1.0, 1.0, 1.0, 1.0, 1.0, 1.0, 1.0, 1.0, 1.0, 1.0, 1.0, 1.0, 1.0, 1.0, 1.0, 1.0, 1.0, 1.0, 1.0, 1.0, 1.0, 1.0, 1.0, 1.0, 1.0, 1.0, 1.0, 1.0, 1.0, 1.0, 1.0, 1.0, 1.0, 1.0, 1.0, 1.0, 1.0, 1.0, 1.0, 1.0, 1.0, 1.0, 1.0, 1.0, 1.0, 1.0, 1.0, 1.0, 1.0, 1.0, 1.0, 1.0, 1.0, 1.0, 1.0, 1.0, 1.0, 1.0, 1.0, 1.0, 1.0, 1.0, 1.0, 1.0, 1.0, 1.0, 1.0, 1.0, 1.0, 1.0, 1.0, 1.0, 1.0, 1.0, 1.0, 1.0, 1.0, 1.0, 1.0, 1.0, 1.0, 1.0, 1.0, 1.0, 1.0, 1.0, 1.0, 1.0, 1.0, 1.0, 1.0, 1.0, 1.0, 1.0, 1.0, 1.0, 1.0, 1.0, 1.0, 1.0, 1.0, 1.0, 1.0, 1.0, 1.0, 1.0, 1.0, 1.0, 1.0, 1.0, 1.0, 1.0, 1.0, 1.0, 1.0, 1.0, 1.0, 1.0, 1.0, 1.0, 1.0, 1.0, 1.0, 1.0, 1.0, 1.0, 1.0, 1.0, 1.0, 1.0, 1.0, 1.0, 1.0, 1.0, 1.0, 1.0, 1.0, 1.0, 1.0, 1.0, 1.0, 1.0, 1.0, 1.0, 1.0, 1.0, 1.0, 1.0, 1.0, 1.0, 1.0, 1.0, 1.0, 1.0, 1.0, 1.0, 1.0, 1.0, 1.0, 1.0, 1.0, 1.0, 1.0, 1.0, 1.0, 1.0, 1.0, 1.0, 1.0, 1.0, 1.0, 1.0, 1.0, 1.0, 1.0, 1.0, 1.0, 1.0, 1.0, 1.0, 1.0, 1.0, 1.0, 1.0, 1.0, 1.0, 1.0, 1.0, 1.0, 1.0, 1.0, 1.0, 1.0, 1.0, 1.0, 1.0, 1.0, 1.0, 1.0, 1.0, 1.0, 1.0, 1.0, 1.0, 1.0, 1.0, 1.0, 1.0, 1.0, 1.0, 1.0, 1.0, 1.0, 1.0, 1.0, 1.0, 1.0, 1.0, 1.0, 1.0, 1.0, 1.0, 1.0, 1.0, 1.0, 1.0, 1.0, 1.0, 1.0, 1.0, 1.0, 1.0, 1.0, 1.0, 1.0, 1.0, 1.0, 1.0, 1.0, 1.0, 1.0, 1.0, 1.0, 1.0, 1.0, 1.0, 1.0, 1.0, 1.0, 1.0, 1.0, 1.0, 1.0, 1.0, 1.0, 1.0, 1.0, 1.0, 1.0, 1.0, 1.0, 1.0, 1.0, 1.0, 1.0, 1.0, 1.0, 1.0, 1.0, 1.0, 1.0, 1.0, 1.0, 1.0, 1.0, 1.0, 1.0, 1.0, 1.0, 1.0, 1.0, 1.0, 1.0, 1.0, 1.0, 1.0, 1.0, 1.0, 1.0, 1.0, 1.0, 1.0, 1.0, 1.0, 1.0, 1.0, 1.0, 1.0, 1.0, 1.0, 1.0, 1.0, 1.0, 1.0, 1.0, 1.0, 1.0, 1.0, 1.0, 1.0, 1.0, 1.0, 1.0, 1.0, 1.0, 1.0, 1.0, 1.0, 1.0, 1.0, 1.0, 1.0, 1.0, 1.0, 1.0, 1.0, 1.0, 1.0, 1.0, 1.0, 1.0, 1.0, 1.0, 1.0, 1.0, 1.0, 1.0, 1.0, 1.0, 1.0, 1.0, 1.0, 1.0, 1.0, 1.0, 1.0, 1.0, 1.0, 1.0, 1.0, 1.0, 1.0, 1.0, 1.0, 1.0, 1.0, 1.0, 1.0, 1.0, 1.0, 1.0, 1.0, 1.0, 1.0, 1.0, 1.0, 1.0, 1.0, 1.0, 1.0, 1.0, 1.0, 1.0, 1.0, 1.0, 1.0, 1.0, 1.0, 1.0, 1.0, 1.0, 1.0, 1.0, 1.0, 1.0, 1.0, 1.0, 1.0, 1.0, 1.0, 1.0, 1.0, 1.0, 1.0, 1.0, 1.0, 1.0, 1.0, 1.0, 1.0, 1.0, 1.0, 1.0, 1.0, 1.0, 1.0, 1.0, 1.0, 1.0, 1.0, 1.0, 1.0, 1.0, 1.0, 1.0, 1.0, 1.0, 1.0, 1.0, 1.0, 1.0, 1.0, 1.0, 1.0, 1.0, 1.0, 1.0, 1.0, 1.0, 1.0, 1.0, 1.0, 1.0, 1.0, 1.0, 1.0, 1.0, 1.0, 1.0, 1.0, 1.0, 1.0, 1.0, 1.0, 1.0, 1.0, 1.0, 1.0, 1.0, 1.0, 1.0, 1.0, 1.0, 1.0, 1.0, 1.0, 1.0, 1.0, 1.0, 1.0, 1.0, 1.0, 1.0, 1.0, 1.0, 1.0, 1.0, 1.0, 1.0, 1.0, 1.0, 1.0, 1.0, 1.0, 1.0, 1.0, 1.0, 1.0, 1.0, 1.0, 1.0, 1.0, 1.0, 1.0, 1.0, 1.0, 1.0, 1.0, 1.0, 1.0, 1.0, 1.0, 1.0, 1.0, 1.0, 1.0, 1.0, 1.0, 1.0, 1.0, 1.0, 1.0, 1.0, 1.0, 1.0, 1.0, 1.0, 1.0, 1.0, 1.0, 1.0, 1.0, 1.0, 1.0, 1.0, 1.0, 1.0, 1.0, 1.0, 1.0, 1.0, 1.0, 1.0, 1.0, 1.0, 1.0, 1.0, 1.0, 1.0, 1.0, 1.0, 1.0, 1.0, 1.0, 1.0, 1.0, 1.0, 1.0, 1.0, 1.0, 1.0, 1.0, 1.0, 1.0, 1.0, 1.0, 1.0, 1.0, 1.0, 1.0, 1.0, 1.0, 1.0, 1.0, 1.0, 1.0, 1.0, 1.0, 1.0, 1.0, 1.0, 1.0, 1.0, 1.0, 1.0, 1.0, 1.0, 1.0, 1.0, 1.0, 1.0, 1.0, 1.0, 1.0, 1.0, 1.0, 1.0, 1.0, 1.0, 1.0, 1.0, 1.0, 1.0, 1.0, 1.0, 1.0, 1.0, 1.0, 1.0, 1.0, 1.0, 1.0, 1.0, 1.0, 1.0, 1.0, 1.0, 1.0, 1.0, 1.0, 1.0, 1.0, 1.0, 1.0, 1.0, 1.0, 1.0, 1.0, 1.0, 1.0, 1.0, 1.0, 1.0, 1.0, 1.0, 1.0, 1.0, 1.0, 1.0, 1.0, 1.0, 1.0, 1.0, 1.0, 1.0, 1.0, 1.0, 1.0, 1.0, 1.0, 1.0, 1.0, 1.0, 1.0, 1.0, 1.0, 1.0, 1.0, 1.0, 1.0, 1.0, 1.0, 1.0, 1.0, 1.0, 1.0, 1.0, 1.0, 1.0, 1.0, 1.0, 1.0, 1.0, 1.0, 1.0, 1.0, 1.0, 1.0, 1.0, 1.0, 1.0, 1.0, 1.0, 1.0, 1.0, 1.0, 1.0, 1.0, 1.0, 1.0, 1.0, 1.0, 1.0, 1.0, 1.0, 1.0, 1.0, 1.0, 1.0, 1.0, 1.0, 1.0, 1.0, 1.0, 1.0, 1.0, 1.0, 1.0, 1.0, 1.0, 1.0, 1.0, 1.0, 1.0, 1.0, 1.0, 1.0, 1.0, 1.0, 1.0, 1.0, 1.0, 1.0, 1.0, 1.0, 1.0, 1.0, 1.0, 1.0, 1.0, 1.0, 1.0, 1.0, 1.0, 1.0, 1.0, 1.0, 1.0, 1.0, 1.0, 1.0, 1.0, 1.0, 1.0, 1.0, 1.0, 1.0, 1.0, 1.0, 1.0, 1.0, 1.0, 1.0, 1.0, 1.0, 1.0, 1.0, 1.0, 1.0, 1.0, 1.0, 1.0, 1.0, 1.0, 1.0, 1.0, 1.0, 1.0, 1.0, 1.0, 1.0, 1.0, 1.0, 1.0, 1.0, 1.0, 1.0, 1.0, 1.0, 1.0, 1.0, 1.0, 1.0, 1.0, 1.0, 1.0, 1.0, 1.0, 1.0, 1.0, 1.0, 1.0, 1.0, 1.0, 1.0, 1.0, 1.0, 1.0, 1.0, 1.0, 1.0, 1.0, 1.0, 1.0, 1.0, 1.0, 1.0, 1.0, 1.0, 1.0, 1.0, 1.0, 1.0, 1.0, 1.0, 1.0, 1.0, 1.0, 1.0, 1.0, 1.0, 1.0, 1.0, 1.0, 1.0, 1.0, 1.0, 1.0, 1.0, 1.0, 1.0, 1.0, 1.0, 1.0, 1.0, 1.0, 1.0, 1.0, 1.0, 1.0, 1.0, 1.0, 1.0, 1.0, 1.0, 1.0, 1.0, 1.0, 1.0, 1.0, 1.0, 1.0, 1.0, 1.0, 1.0, 1.0, 1.0, 1.0, 1.0, 1.0, 1.0, 1.0, 1.0, 1.0, 1.0, 1.0, 1.0, 1.0, 1.0, 1.0, 1.0, 1.0, 1.0, 1.0, 1.0, 1.0, 1.0, 1.0, 1.0, 1.0, 1.0, 1.0, 1.0, 1.0, 1.0, 1.0, 1.0, 1.0, 1.0, 1.0, 1.0, 1.0, 1.0, 1.0, 1.0, 1.0, 1.0, 1.0, 1.0, 1.0, 1.0, 1.0, 1.0, 1.0, 1.0, 1.0, 1.0, 1.0, 1.0, 1.0, 1.0, 1.0, 1.0, 1.0, 1.0, 1.0, 1.0, 1.0, 1.0, 1.0, 1.0, 1.0, 1.0, 1.0, 1.0, 1.0, 1.0, 1.0, 1.0, 1.0, 1.0, 1.0, 1.0, 1.0, 1.0, 1.0, 1.0, 1.0, 1.0, 1.0, 1.0, 1.0, 1.0, 1.0, 1.0, 1.0, 1.0, 1.0, 1.0, 1.0, 1.0, 1.0, 1.0, 1.0, 1.0, 1.0, 1.0, 1.0, 1.0, 1.0, 1.0, 1.0, 1.0, 1.0, 1.0, 1.0, 1.0, 1.0, 1.0, 1.0, 1.0, 1.0, 1.0, 1.0, 1.0, 1.0, 1.0, 1.0, 1.0, 1.0, 1.0, 1.0, 1.0, 1.0, 1.0, 1.0, 1.0, 1.0, 1.0, 1.0, 1.0, 1.0, 1.0, 1.0, 1.0, 1.0, 1.0, 1.0, 1.0, 1.0, 1.0, 1.0, 1.0, 1.0, 1.0, 1.0, 1.0, 1.0, 1.0, 1.0, 1.0, 1.0, 1.0, 1.0, 1.0, 1.0, 1.0, 1.0, 1.0, 1.0, 1.0, 1.0, 1.0, 1.0, 1.0, 1.0, 1.0, 1.0, 1.0, 1.0, 1.0, 1.0, 1.0, 1.0, 1.0, 1.0, 1.0, 1.0, 1.0, 1.0, 1.0, 1.0, 1.0, 1.0, 1.0, 1.0, 1.0, 1.0, 1.0, 1.0, 1.0, 1.0, 1.0, 1.0, 1.0, 1.0, 1.0, 1.0, 1.0, 1.0, 1.0, 1.0, 1.0, 1.0, 1.0, 1.0, 1.0, 1.0, 1.0, 1.0, 1.0, 1.0, 1.0, 1.0, 1.0, 1.0, 1.0, 1.0, 1.0, 1.0, 1.0, 1.0, 1.0, 1.0, 1.0, 1.0, 1.0, 1.0, 1.0, 1.0, 1.0, 1.0, 1.0, 1.0, 1.0, 1.0, 1.0, 1.0, 1.0, 1.0, 1.0, 1.0, 1.0, 1.0, 1.0, 1.0, 1.0, 1.0, 1.0, 1.0, 1.0, 1.0, 1.0, 1.0, 1.0, 1.0, 1.0, 1.0, 1.0, 1.0, 1.0, 1.0, 1.0, 1.0, 1.0, 1.0, 1.0, 1.0, 1.0, 1.0, 1.0, 1.0, 1.0, 1.0, 1.0, 1.0, 1.0, 1.0, 1.0, 1.0, 1.0, 1.0, 1.0, 1.0, 1.0, 1.0, 1.0, 1.0, 1.0, 1.0, 1.0, 1.0, 1.0, 1.0, 1.0, 1.0, 1.0, 1.0, 1.0, 1.0, 1.0, 1.0, 1.0, 1.0, 1.0, 1.0, 1.0, 1.0, 1.0, 1.0, 1.0, 1.0, 1.0, 1.0, 1.0, 1.0, 1.0, 1.0, 1.0, 1.0, 1.0, 1.0, 1.0, 1.0, 1.0, 1.0, 1.0, 1.0, 1.0, 1.0, 1.0, 1.0, 1.0, 1.0, 1.0, 1.0, 1.0, 1.0, 1.0, 1.0, 1.0, 1.0, 1.0, 1.0, 1.0, 1.0, 1.0, 1.0, 1.0, 1.0, 1.0, 1.0, 1.0, 1.0, 1.0, 1.0, 1.0, 1.0, 1.0, 1.0, 1.0, 1.0, 1.0, 1.0, 1.0, 1.0, 1.0, 1.0, 1.0, 1.0, 1.0, 1.0, 1.0, 1.0, 1.0, 1.0, 1.0, 1.0, 1.0, 1.0, 1.0, 1.0, 1.0, 1.0, 1.0, 1.0, 1.0, 1.0, 1.0, 1.0, 1.0, 1.0, 1.0, 1.0, 1.0, 1.0, 1.0, 1.0, 1.0, 1.0, 1.0, 1.0, 1.0, 1.0, 1.0, 1.0, 1.0, 1.0, 1.0, 1.0, 1.0, 1.0, 1.0, 1.0, 1.0, 1.0, 1.0, 1.0, 1.0, 1.0, 1.0, 1.0, 1.0, 1.0, 1.0, 1.0, 1.0, 1.0, 1.0, 1.0, 1.0, 1.0, 1.0, 1.0, 1.0, 1.0, 1.0, 1.0, 1.0, 1.0, 1.0, 1.0, 1.0, 1.0, 1.0, 1.0, 1.0, 1.0, 1.0, 1.0, 1.0, 1.0, 1.0, 1.0, 1.0, 1.0, 1.0, 1.0, 1.0, 1.0, 1.0, 1.0, 1.0, 1.0, 1.0, 1.0, 1.0, 1.0, 1.0, 1.0, 1.0, 1.0, 1.0, 1.0, 1.0, 1.0, 1.0, 1.0, 1.0, 1.0, 1.0, 1.0, 1.0, 1.0, 1.0, 1.0, 1.0, 1.0, 1.0, 1.0, 1.0, 1.0, 1.0, 1.0, 1.0, 1.0, 1.0, 1.0, 1.0, 1.0, 1.0, 1.0, 1.0, 1.0, 1.0, 1.0, 1.0, 1.0, 1.0, 1.0, 1.0, 1.0, 1.0, 1.0, 1.0, 1.0, 1.0, 1.0, 1.0, 1.0, 1.0, 1.0, 1.0, 1.0, 1.0, 1.0, 1.0, 1.0, 1.0, 1.0, 1.0, 1.0, 1.0, 1.0, 1.0, 1.0, 1.0, 1.0, 1.0, 1.0, 1.0, 1.0, 1.0, 1.0, 1.0, 1.0, 1.0, 1.0, 1.0, 1.0, 1.0, 1.0, 1.0, 1.0, 1.0, 1.0, 1.0, 1.0, 1.0, 1.0, 1.0, 1.0, 1.0, 1.0, 1.0, 1.0, 1.0, 1.0, 1.0, 1.0, 1.0, 1.0, 1.0, 1.0, 1.0, 1.0, 1.0, 1.0, 1.0, 1.0, 1.0, 1.0, 1.0, 1.0, 1.0, 1.0, 1.0, 1.0, 1.0, 1.0, 1.0, 1.0, 1.0, 1.0, 1.0, 1.0, 1.0, 1.0, 1.0, 1.0, 1.0, 1.0, 1.0, 1.0, 1.0, 1.0, 1.0, 1.0, 1.0, 1.0, 1.0, 1.0, 1.0, 1.0, 1.0, 1.0, 1.0, 1.0, 1.0, 1.0, 1.0, 1.0, 1.0, 1.0, 1.0, 1.0, 1.0, 1.0, 1.0, 1.0, 1.0, 1.0, 1.0, 1.0, 1.0, 1.0, 1.0, 1.0, 1.0, 1.0, 1.0, 1.0, 1.0, 1.0, 1.0, 1.0, 1.0, 1.0, 1.0, 1.0, 1.0, 1.0, 1.0, 1.0, 1.0, 1.0, 1.0, 1.0, 1.0, 1.0, 1.0, 1.0, 1.0, 1.0, 1.0, 1.0, 1.0, 1.0, 1.0, 1.0, 1.0, 1.0, 1.0, 1.0, 1.0, 1.0, 1.0, 1.0, 1.0, 1.0, 1.0, 1.0, 1.0, 1.0, 1.0, 1.0, 1.0, 1.0, 1.0, 1.0, 1.0, 1.0, 1.0, 1.0, 1.0, 1.0, 1.0, 1.0, 1.0, 1.0, 1.0, 1.0, 1.0, 1.0, 1.0, 1.0, 1.0, 1.0, 1.0, 1.0, 1.0, 1.0, 1.0, 1.0, 1.0, 1.0, 1.0, 1.0, 1.0, 1.0, 1.0, 1.0, 1.0, 1.0, 1.0, 1.0, 1.0, 1.0, 1.0, 1.0, 1.0, 1.0, 1.0, 1.0, 1.0, 1.0, 1.0, 1.0, 1.0, 1.0, 1.0, 1.0, 1.0, 1.0, 1.0, 1.0, 1.0, 1.0, 1.0, 1.0, 1.0, 1.0, 1.0, 1.0, 1.0, 1.0, 1.0, 1.0, 1.0, 1.0, 1.0, 1.0, 1.0, 1.0, 1.0, 1.0, 1.0, 1.0, 1.0, 1.0, 1.0, 1.0, 1.0, 1.0, 1.0, 1.0, 1.0, 1.0, 1.0, 1.0, 1.0, 1.0, 1.0, 1.0, 1.0, 1.0, 1.0, 1.0, 1.0, 1.0, 1.0, 1.0, 1.0, 1.0, 1.0, 1.0, 1.0, 1.0, 1.0, 1.0, 1.0, 1.0, 1.0, 1.0, 1.0, 1.0, 1.0, 1.0, 1.0, 1.0, 1.0, 1.0, 1.0, 1.0, 1.0, 1.0, 1.0, 1.0, 1.0, 1.0, 1.0, 1.0, 1.0, 1.0, 1.0, 1.0, 1.0, 1.0, 1.0, 1.0, 1.0, 1.0, 1.0, 1.0, 1.0, 1.0, 1.0, 1.0, 1.0, 1.0, 1.0, 1.0, 1.0, 1.0, 1.0, 1.0, 1.0, 1.0, 1.0, 1.0, 1.0, 1.0, 1.0, 1.0, 1.0, 1.0, 1.0, 1.0, 1.0, 1.0, 1.0, 1.0, 1.0, 1.0, 1.0, 1.0, 1.0, 1.0, 1.0, 1.0, 1.0, 1.0, 1.0, 1.0, 1.0, 1.0, 1.0, 1.0, 1.0, 1.0, 1.0, 1.0, 1.0, 1.0, 1.0, 1.0, 1.0, 1.0, 1.0, 1.0, 1.0, 1.0, 1.0, 1.0, 1.0, 1.0, 1.0, 1.0, 1.0, 1.0, 1.0, 1.0, 1.0, 1.0, 1.0, 1.0, 1.0, 1.0, 1.0, 1.0, 1.0, 1.0, 1.0, 1.0, 1.0, 1.0, 1.0, 1.0, 1.0, 1.0, 1.0, 1.0, 1.0, 1.0, 1.0, 1.0, 1.0, 1.0, 1.0, 1.0, 1.0, 1.0, 1.0, 1.0, 1.0, 1.0, 1.0, 1.0, 1.0, 1.0, 1.0, 1.0, 1.0, 1.0, 1.0, 1.0, 1.0, 1.0, 1.0, 1.0, 1.0, 1.0, 1.0, 1.0, 1.0, 1.0, 1.0, 1.0, 1.0, 1.0, 1.0, 1.0, 1.0, 1.0, 1.0, 1.0, 1.0, 1.0, 1.0, 1.0, 1.0, 1.0, 1.0, 1.0, 1.0, 1.0, 1.0, 1.0, 1.0, 1.0, 1.0, 1.0, 1.0, 1.0, 1.0, 1.0, 1.0, 1.0, 1.0, 1.0, 1.0, 1.0, 1.0, 1.0, 1.0, 1.0, 1.0, 1.0, 1.0, 1.0, 1.0, 1.0, 1.0, 1.0, 1.0, 1.0, 1.0, 1.0, 1.0, 1.0, 1.0, 1.0, 1.0, 1.0, 1.0, 1.0, 1.0, 1.0, 1.0, 1.0, 1.0, 1.0, 1.0, 1.0, 1.0, 1.0, 1.0, 1.0, 1.0, 1.0, 1.0, 1.0, 1.0, 1.0, 1.0, 1.0, 1.0, 1.0, 1.0, 1.0, 1.0, 1.0, 1.0, 1.0, 1.0, 1.0, 1.0, 1.0, 1.0, 1.0, 1.0, 1.0, 1.0, 1.0, 1.0, 1.0, 1.0, 1.0, 1.0, 1.0, 1.0, 1.0, 1.0, 1.0, 1.0, 1.0, 1.0, 1.0, 1.0, 1.0, 1.0, 1.0, 1.0, 1.0, 1.0, 1.0, 1.0, 1.0, 1.0, 1.0, 1.0, 1.0, 1.0, 1.0, 1.0, 1.0, 1.0, 1.0, 1.0, 1.0, 1.0, 1.0, 1.0, 1.0, 1.0, 1.0, 1.0, 1.0, 1.0, 1.0, 1.0, 1.0, 1.0, 1.0, 1.0, 1.0, 1.0, 1.0, 1.0, 1.0, 1.0, 1.0, 1.0, 1.0, 1.0, 1.0, 1.0, 1.0, 1.0, 1.0, 1.0, 1.0, 1.0, 1.0, 1.0, 1.0, 1.0, 1.0, 1.0, 1.0, 1.0, 1.0, 1.0, 1.0, 1.0, 1.0, 1.0, 1.0, 1.0, 1.0, 1.0, 1.0, 1.0, 1.0, 1.0, 1.0, 1.0, 1.0, 1.0, 1.0, 1.0, 1.0, 1.0, 1.0, 1.0, 1.0, 1.0, 1.0, 1.0, 1.0, 1.0, 1.0, 1.0, 1.0, 1.0, 1.0, 1.0, 1.0, 1.0, 1.0, 1.0, 1.0, 1.0, 1.0, 1.0, 1.0, 1.0, 1.0, 1.0, 1.0, 1.0, 1.0, 1.0, 1.0, 1.0, 1.0, 1.0, 1.0, 1.0, 1.0, 1.0, 1.0, 1.0, 1.0, 1.0, 1.0, 1.0, 1.0, 1.0, 1.0, 1.0, 1.0, 1.0, 1.0, 1.0, 1.0, 1.0, 1.0, 1.0, 1.0, 1.0, 1.0, 1.0, 1.0, 1.0, 1.0, 1.0, 1.0, 1.0, 1.0, 1.0, 1.0, 1.0, 1.0, 1.0, 1.0, 1.0, 1.0, 1.0, 1.0, 1.0, 1.0, 1.0, 1.0, 1.0, 1.0, 1.0, 1.0, 1.0, 1.0, 1.0, 1.0, 1.0, 1.0, 1.0, 1.0, 1.0, 1.0, 1.0, 1.0, 1.0, 1.0, 1.0, 1.0, 1.0, 1.0, 1.0, 1.0, 1.0, 1.0, 1.0, 1.0, 1.0, 1.0, 1.0, 1.0, 1.0, 1.0, 1.0, 1.0, 1.0, 1.0, 1.0, 1.0, 1.0, 1.0, 1.0, 1.0, 1.0, 1.0, 1.0, 1.0, 1.0, 1.0, 1.0, 1.0, 1.0, 1.0, 1.0, 1.0, 1.0, 1.0, 1.0, 1.0, 1.0, 1.0, 1.0, 1.0, 1.0, 1.0, 1.0, 1.0, 1.0, 1.0, 1.0, 1.0, 1.0, 1.0, 1.0, 1.0, 1.0, 1.0, 1.0, 1.0, 1.0, 1.0, 1.0, 1.0, 1.0, 1.0, 1.0, 1.0, 1.0, 1.0, 1.0, 1.0, 1.0, 1.0, 1.0, 1.0, 1.0, 1.0, 1.0, 1.0, 1.0, 1.0, 1.0, 1.0, 1.0, 1.0, 1.0, 1.0, 1.0, 1.0, 1.0, 1.0, 1.0, 1.0, 1.0, 1.0, 1.0, 1.0, 1.0, 1.0, 1.0, 1.0, 1.0, 1.0, 1.0, 1.0, 1.0, 1.0, 1.0, 1.0, 1.0, 1.0, 1.0, 1.0, 1.0, 1.0, 1.0, 1.0, 1.0, 1.0, 1.0, 1.0, 1.0, 1.0, 1.0, 1.0, 1.0, 1.0, 1.0, 1.0, 1.0, 1.0, 1.0, 1.0, 1.0, 1.0, 1.0, 1.0, 1.0, 1.0, 1.0, 1.0, 1.0, 1.0, 1.0, 1.0, 1.0, 1.0, 1.0, 1.0, 1.0, 1.0, 1.0, 1.0, 1.0, 1.0, 1.0, 1.0, 1.0, 1.0, 1.0, 1.0, 1.0, 1.0, 1.0, 1.0, 1.0, 1.0, 1.0, 1.0, 1.0, 1.0, 1.0, 1.0, 1.0, 1.0, 1.0, 1.0, 1.0, 1.0, 1.0, 1.0, 1.0, 1.0, 1.0, 1.0, 1.0, 1.0, 1.0, 1.0, 1.0, 1.0, 1.0, 1.0, 1.0, 1.0, 1.0, 1.0, 1.0, 1.0, 1.0, 1.0, 1.0, 1.0, 1.0, 1.0, 1.0, 1.0, 1.0, 1.0, 1.0, 1.0, 1.0, 1.0, 1.0, 1.0, 1.0, 1.0, 1.0, 1.0, 1.0, 1.0, 1.0, 1.0, 1.0, 1.0, 1.0, 1.0, 1.0, 1.0, 1.0, 1.0, 1.0, 1.0, 1.0, 1.0, 1.0, 1.0, 1.0, 1.0, 1.0, 1.0, 1.0, 1.0, 1.0, 1.0, 1.0, 1.0, 1.0, 1.0, 1.0, 1.0, 1.0, 1.0, 1.0, 1.0, 1.0, 1.0, 1.0, 1.0, 1.0, 1.0, 1.0, 1.0, 1.0, 1.0, 1.0, 1.0, 1.0, 1.0, 1.0, 1.0, 1.0, 1.0, 1.0, 1.0, 1.0, 1.0, 1.0, 1.0, 1.0, 1.0, 1.0, 1.0, 1.0, 1.0, 1.0, 1.0, 1.0, 1.0, 1.0, 1.0, 1.0, 1.0, 1.0, 1.0, 1.0, 1.0, 1.0, 1.0, 1.0, 1.0, 1.0, 1.0, 1.0, 1.0, 1.0, 1.0, 1.0, 1.0, 1.0, 1.0, 1.0, 1.0, 1.0, 1.0, 1.0, 1.0, 1.0, 1.0, 1.0, 1.0, 1.0, 1.0, 1.0, 1.0, 1.0, 1.0, 1.0, 1.0, 1.0, 1.0, 1.0, 1.0, 1.0, 1.0, 1.0, 1.0, 1.0, 1.0, 1.0, 1.0, 1.0, 1.0, 1.0, 1.0, 1.0, 1.0, 1.0, 1.0, 1.0, 1.0, 1.0, 1.0, 1.0, 1.0, 1.0, 1.0, 1.0, 1.0, 1.0, 1.0, 1.0, 1.0, 1.0, 1.0, 1.0, 1.0, 1.0, 1.0, 1.0, 1.0, 1.0, 1.0, 1.0, 1.0, 1.0, 1.0, 1.0, 1.0, 1.0, 1.0, 1.0, 1.0, 1.0, 1.0, 1.0, 1.0, 1.0, 1.0, 1.0, 1.0, 1.0, 1.0, 1.0, 1.0, 1.0, 1.0, 1.0, 1.0, 1.0, 1.0, 1.0, 1.0, 1.0, 1.0, 1.0, 1.0, 1.0, 1.0, 1.0, 1.0, 1.0, 1.0, 1.0, 1.0, 1.0, 1.0, 1.0, 1.0, 1.0, 1.0, 1.0, 1.0, 1.0, 1.0, 1.0, 1.0, 1.0, 1.0, 1.0, 1.0, 1.0, 1.0, 1.0, 1.0, 1.0, 1.0, 1.0, 1.0, 1.0, 1.0, 1.0, 1.0, 1.0, 1.0, 1.0, 1.0, 1.0, 1.0, 1.0, 1.0, 1.0, 1.0, 1.0, 1.0, 1.0, 1.0, 1.0, 1.0, 1.0, 1.0, 1.0, 1.0, 1.0, 1.0, 1.0, 1.0, 1.0, 1.0, 1.0, 1.0, 1.0, 1.0, 1.0, 1.0, 1.0, 1.0, 1.0, 1.0, 1.0, 1.0, 1.0, 1.0, 1.0, 1.0, 1.0, 1.0, 1.0, 1.0, 1.0, 1.0, 1.0, 1.0, 1.0, 1.0, 1.0, 1.0, 1.0, 1.0, 1.0, 1.0, 1.0, 1.0, 1.0, 1.0, 1.0, 1.0, 1.0, 1.0, 1.0, 1.0, 1.0, 1.0, 1.0, 1.0, 1.0, 1.0, 1.0, 1.0, 1.0, 1.0, 1.0, 1.0, 1.0, 1.0, 1.0, 1.0, 1.0, 1.0, 1.0, 1.0, 1.0, 1.0, 1.0, 1.0, 1.0, 1.0, 1.0, 1.0, 1.0, 1.0, 1.0, 1.0, 1.0, 1.0, 1.0, 1.0, 1.0, 1.0, 1.0, 1.0, 1.0, 1.0, 1.0, 1.0, 1.0, 1.0, 1.0, 1.0, 1.0, 1.0, 1.0, 1.0, 1.0, 1.0, 1.0, 1.0, 1.0, 1.0, 1.0, 1.0, 1.0, 1.0, 1.0, 1.0, 1.0, 1.0, 1.0, 1.0, 1.0, 1.0, 1.0, 1.0, 1.0, 1.0, 1.0, 1.0, 1.0, 1.0, 1.0, 1.0, 1.0, 1.0, 1.0, 1.0, 1.0, 1.0, 1.0, 1.0, 1.0, 1.0, 1.0, 1.0, 1.0, 1.0, 1.0, 1.0, 1.0, 1.0, 1.0, 1.0, 1.0, 1.0, 1.0, 1.0, 1.0, 1.0, 1.0, 1.0, 1.0, 1.0, 1.0, 1.0, 1.0, 1.0, 1.0, 1.0, 1.0, 1.0, 1.0, 1.0, 1.0, 1.0, 1.0, 1.0, 1.0, 1.0, 1.0, 1.0, 1.0, 1.0, 1.0, 1.0, 1.0, 1.0, 1.0, 1.0, 1.0, 1.0, 1.0, 1.0, 1.0, 1.0, 1.0, 1.0, 1.0, 1.0, 1.0, 1.0, 1.0, 1.0, 1.0, 1.0, 1.0, 1.0, 1.0, 1.0, 1.0, 1.0, 1.0, 1.0, 1.0, 1.0, 1.0, 1.0, 1.0, 1.0, 1.0, 1.0, 1.0, 1.0, 1.0, 1.0, 1.0, 1.0, 1.0, 1.0, 1.0, 1.0, 1.0, 1.0, 1.0, 1.0, 1.0, 1.0, 1.0, 1.0, 1.0, 1.0, 1.0, 1.0, 1.0, 1.0, 1.0, 1.0, 1.0, 1.0, 1.0, 1.0, 1.0, 1.0, 1.0, 1.0, 1.0, 1.0, 1.0, 1.0, 1.0, 1.0, 1.0, 1.0, 1.0, 1.0, 1.0, 1.0, 1.0, 1.0, 1.0, 1.0, 1.0, 1.0, 1.0, 1.0, 1.0, 1.0, 1.0, 1.0, 1.0, 1.0, 1.0, 1.0, 1.0, 1.0, 1.0, 1.0, 1.0, 1.0, 1.0, 1.0, 1.0, 1.0, 1.0, 1.0, 1.0, 1.0, 1.0, 1.0, 1.0, 1.0, 1.0, 1.0, 1.0, 1.0, 1.0, 1.0, 1.0, 1.0, 1.0, 1.0, 1.0, 1.0, 1.0, 1.0, 1.0, 1.0, 1.0, 1.0, 1.0, 1.0, 1.0, 1.0, 1.0, 1.0, 1.0, 1.0, 1.0, 1.0, 1.0, 1.0, 1.0, 1.0, 1.0, 1.0, 1.0, 1.0, 1.0, 1.0, 1.0, 1.0, 1.0, 1.0, 1.0, 1.0, 1.0, 1.0, 1.0, 1.0, 1.0, 1.0, 1.0, 1.0, 1.0, 1.0, 1.0, 1.0, 1.0, 1.0, 1.0, 1.0, 1.0, 1.0, 1.0, 1.0, 1.0, 1.0, 1.0, 1.0, 1.0, 1.0, 1.0, 1.0, 1.0, 1.0, 1.0, 1.0, 1.0, 1.0, 1.0, 1.0, 1.0, 1.0, 1.0, 1.0, 1.0, 1.0, 1.0, 1.0, 1.0, 1.0, 1.0, 1.0, 1.0, 1.0, 1.0, 1.0, 1.0, 1.0, 1.0, 1.0, 1.0, 1.0, 1.0, 1.0, 1.0, 1.0, 1.0, 1.0, 1.0, 1.0, 1.0, 1.0, 1.0, 1.0, 1.0, 1.0, 1.0, 1.0, 1.0, 1.0, 1.0, 1.0, 1.0, 1.0, 1.0, 1.0, 1.0, 1.0, 1.0, 1.0, 1.0, 1.0, 1.0, 1.0, 1.0, 1.0, 1.0, 1.0, 1.0, 1.0, 1.0, 1.0, 1.0, 1.0, 1.0, 1.0, 1.0, 1.0, 1.0, 1.0, 1.0, 1.0, 1.0, 1.0, 1.0, 1.0, 1.0, 1.0, 1.0, 1.0, 1.0, 1.0, 1.0, 1.0, 1.0, 1.0, 1.0, 1.0, 1.0, 1.0, 1.0, 1.0, 1.0, 1.0, 1.0, 1.0, 1.0, 1.0, 1.0, 1.0, 1.0, 1.0, 1.0, 1.0, 1.0, 1.0, 1.0, 1.0, 1.0, 1.0, 1.0, 1.0, 1.0, 1.0, 1.0, 1.0, 1.0, 1.0, 1.0, 1.0, 1.0, 1.0, 1.0, 1.0, 1.0, 1.0, 1.0, 1.0, 1.0, 1.0, 1.0, 1.0, 1.0, 1.0, 1.0, 1.0, 1.0, 1.0, 1.0, 1.0, 1.0, 1.0, 1.0, 1.0, 1.0, 1.0, 1.0, 1.0, 1.0, 1.0, 1.0, 1.0, 1.0, 1.0, 1.0, 1.0, 1.0, 1.0, 1.0, 1.0, 1.0, 1.0, 1.0, 1.0, 1.0, 1.0, 1.0, 1.0, 1.0, 1.0, 1.0, 1.0, 1.0, 1.0, 1.0, 1.0, 1.0, 1.0, 1.0, 1.0, 1.0, 1.0, 1.0, 1.0, 1.0, 1.0, 1.0, 1.0, 1.0, 1.0, 1.0, 1.0, 1.0, 1.0, 1.0, 1.0, 1.0, 1.0, 1.0, 1.0, 1.0, 1.0, 1.0, 1.0, 1.0, 1.0, 1.0, 1.0, 1.0, 1.0, 1.0, 1.0, 1.0, 1.0, 1.0, 1.0, 1.0, 1.0, 1.0, 1.0, 1.0, 1.0, 1.0, 1.0, 1.0, 1.0, 1.0, 1.0, 1.0, 1.0, 1.0, 1.0, 1.0, 1.0, 1.0, 1.0, 1.0, 1.0, 1.0, 1.0, 1.0, 1.0, 1.0, 1.0, 1.0, 1.0, 1.0, 1.0, 1.0, 1.0, 1.0, 1.0, 1.0, 1.0, 1.0, 1.0, 1.0, 1.0, 1.0, 1.0, 1.0, 1.0, 1.0, 1.0, 1.0, 1.0, 1.0, 1.0, 1.0, 1.0, 1.0, 1.0, 1.0, 1.0, 1.0, 1.0, 1.0, 1.0, 1.0, 1.0, 1.0, 1.0, 1.0, 1.0, 1.0, 1.0, 1.0, 1.0, 1.0, 1.0, 1.0, 1.0, 1.0, 1.0, 1.0, 1.0, 1.0, 1.0, 1.0, 1.0, 1.0, 1.0, 1.0, 1.0, 1.0, 1.0, 1.0, 1.0, 1.0, 1.0, 1.0, 1.0, 1.0, 1.0, 1.0, 1.0, 1.0, 1.0, 1.0, 1.0, 1.0, 1.0, 1.0, 1.0, 1.0, 1.0, 1.0, 1.0, 1.0, 1.0, 1.0, 1.0, 1.0, 1.0, 1.0, 1.0, 1.0, 1.0, 1.0, 1.0, 1.0, 1.0, 1.0, 1.0, 1.0, 1.0, 1.0, 1.0, 1.0, 1.0, 1.0, 1.0, 1.0, 1.0, 1.0, 1.0, 1.0, 1.0, 1.0, 1.0, 1.0, 1.0, 1.0, 1.0, 1.0, 1.0, 1.0, 1.0, 1.0, 1.0, 1.0, 1.0, 1.0, 1.0, 1.0, 1.0, 1.0, 1.0, 1.0, 1.0, 1.0, 1.0, 1.0, 1.0, 1.0, 1.0, 1.0, 1.0, 1.0, 1.0, 1.0, 1.0, 1.0, 1.0, 1.0, 1.0, 1.0, 1.0, 1.0, 1.0, 1.0, 1.0, 1.0, 1.0, 1.0, 1.0, 1.0, 1.0, 1.0, 1.0, 1.0, 1.0, 1.0, 1.0, 1.0, 1.0, 1.0, 1.0, 1.0, 1.0, 1.0, 1.0, 1.0, 1.0, 1.0, 1.0, 1.0, 1.0, 1.0, 1.0, 1.0, 1.0, 1.0, 1.0, 1.0, 1.0, 1.0, 1.0, 1.0, 1.0, 1.0, 1.0, 1.0, 1.0, 1.0, 1.0, 1.0, 1.0, 1.0, 1.0, 1.0, 1.0, 1.0, 1.0, 1.0, 1.0, 1.0, 1.0, 1.0, 1.0, 1.0, 1.0, 1.0, 1.0, 1.0, 1.0, 1.0, 1.0, 1.0, 1.0, 1.0, 1.0, 1.0, 1.0, 1.0, 1.0, 1.0, 1.0, 1.0, 1.0, 1.0, 1.0, 1.0, 1.0, 1.0, 1.0, 1.0, 1.0, 1.0, 1.0, 1.0, 1.0, 1.0, 1.0, 1.0, 1.0, 1.0, 1.0, 1.0, 1.0, 1.0, 1.0, 1.0, 1.0, 1.0, 1.0, 1.0, 1.0, 1.0, 1.0, 1.0, 1.0, 1.0, 1.0, 1.0, 1.0, 1.0, 1.0, 1.0, 1.0, 1.0, 1.0, 1.0, 1.0, 1.0, 1.0, 1.0, 1.0, 1.0, 1.0, 1.0, 1.0, 1.0, 1.0, 1.0, 1.0, 1.0, 1.0, 1.0, 1.0, 1.0, 1.0, 1.0, 1.0, 1.0, 1.0, 1.0, 1.0, 1.0, 1.0, 1.0, 1.0, 1.0, 1.0, 1.0, 1.0, 1.0, 1.0, 1.0, 1.0, 1.0, 1.0, 1.0, 1.0, 1.0, 1.0, 1.0, 1.0, 1.0, 1.0, 1.0, 1.0, 1.0, 1.0, 1.0, 1.0, 1.0, 1.0, 1.0, 1.0, 1.0, 1.0, 1.0, 1.0, 1.0, 1.0, 1.0, 1.0, 1.0, 1.0])
me_model_0.materials.append(mat_material)
me_model_0.use_remesh_preserve_volume = False
me_model_0.use_remesh_preserve_attributes = False
me_model_0.use_mirror_vertex_groups = False
me_model_0.update()
arm_bones = bpy.data.armatures.new('Bones')  # bones are not reproduced

# ---- objects
ob_skeleton = bpy.data.objects.new('Skeleton', arm_bones)
ob_model_0 = bpy.data.objects.new('Model_0', me_model_0)

# ---- transforms, parenting, visibility, modifiers, constraints
ob_skeleton.location = (0.0, 0.0, 0.0)
ob_skeleton.show_in_front = True
ob_skeleton.lineart.crease_threshold = 0.0
ob_model_0.parent = ob_skeleton
ob_model_0.location = (0.0, 0.0, 0.0)
ob_model_0.lock_rotations_4d = False
ob_model_0.empty_display_type = 'ARROWS'
ob_model_0.lineart.crease_threshold = 0.0
_vg = ob_model_0.vertex_groups.new(name='Spine')
for _i, _w in zip([0, 1, 2, 3, 4, 5, 6, 7, 8, 9, 10, 11, 12, 13, 14, 15, 24, 25, 28, 29, 32, 33, 34, 35, 36, 37, 38, 39, 40, 41, 42, 43, 44, 45, 46, 47, 48, 49, 50, 51, 52, 53, 54, 55, 56, 57, 58, 59, 60, 61, 62, 63, 64, 65, 66, 67, 68, 69, 70, 71, 72, 73, 74, 75, 76, 77, 78, 79, 80, 81, 82, 83, 84, 85, 86, 87, 88, 89, 90, 91, 92, 93, 94, 95, 96, 101, 109, 114, 122, 129, 130, 131, 132, 133, 134, 135, 136, 137, 138, 139, 140, 141, 142, 143, 144, 145, 146, 147, 148, 149, 150, 151, 152, 153, 154, 155, 156, 157, 158, 159, 160, 161, 162, 163, 164, 165, 166, 167, 168, 169, 170, 171, 172, 173, 174, 175, 176, 177, 178, 179, 180, 181, 182, 183, 184, 185, 186, 187, 188, 189, 191, 192, 193, 194, 195, 197, 198, 199, 200, 201, 202, 203, 204, 205, 214, 215, 217, 218, 219, 220, 222, 223, 224, 225, 226, 227, 228, 229, 230, 231, 232, 233, 234, 235, 236, 237, 238, 239, 240, 241, 242, 243, 244, 245, 246, 247, 248, 249, 250], [1.0, 1.0, 1.0, 1.0, 0.9994, 1.0, 1.0, 1.0, 1.0, 1.0, 1.0, 1.0, 1.0, 1.0, 1.0, 0.9991, 0.003856, 0.01394, 0.01392, 0.003864, 1.459e-05, 0.002051, 8.351e-12, 8.673e-13, 3.804e-12, 3.209e-08, 3.832e-06, 0.03284, 0.03507, 0.0008891, 3.307e-08, 1.882e-08, 1.757e-08, 1.117e-08, 0.01032, 6.535e-09, 1.325e-08, 1.564e-07, 7.792e-23, 5.317e-05, 0.0, 4.893e-29, 4.625e-15, 3.08e-10, 2.132e-09, 8.561e-06, 4.141e-08, 6.732e-22, 0.0, 2.157e-05, 1.643e-09, 1.499e-09, 0.9902, 1.0, 1.0, 1.0, 1.0, 1.0, 1.0, 1.0, 1.0, 1.0, 1.0, 1.0, 1.0, 1.0, 0.9999, 1.0, 1.0, 0.9983, 1.0, 1.0, 1.0, 1.0, 0.9999, 1.0, 1.0, 0.9983, 1.0, 1.0, 1.0, 1.0, 1.0, 1.0, 1.0, 0.0001224, 1.281e-09, 0.0001224, 1.282e-09, 6.045e-08, 1.458e-20, 1.966e-14, 0.0005958, 0.75, 4.119e-11, 0.7489, 1.005e-05, 1.44e-16, 4.496e-06, 1.125e-06, 0.008732, 0.75, 4.612e-13, 0.75, 5.264e-30, 3.562e-10, 0.75, 0.0, 0.75, 0.02277, 0.003651, 7.066e-06, 1.33e-05, 7.002e-07, 0.75, 9.426e-08, 0.75, 1.412e-07, 0.0001667, 6.275e-06, 5.791e-06, 8.742e-06, 4.136e-31, 4.342e-10, 2.89e-05, 1.0, 1.782e-22, 1.718e-23, 5.202e-24, 2.385e-40, 4.85e-28, 0.0, 1.031e-14, 1.198e-06, 1.446e-20, 0.0, 6.902e-38, 0.0, 1.105e-24, 8.646e-15, 5.761e-11, 0.0, 1.517e-13, 1.518e-14, 1.031e-20, 1.17e-24, 0.0003425, 0.01105, 1.315e-13, 1.983e-08, 1.0, 1.0, 1.023e-10, 1.0, 1.0, 1.0, 1.0, 1.0, 1.0, 1.0, 1.0, 1.612e-16, 1.0, 1.0, 0.04383, 0.03986, 0.03169, 0.04383, 0.03133, 0.03859, 3.723e-13, 5.274e-06, 2.079e-12, 1.211e-08, 3.48e-12, 5.563e-21, 8.291e-13, 8.001e-07, 0.75, 0.75, 0.75, 0.7499, 0.7499, 0.75, 0.75, 0.7499, 4.51e-19, 4.153e-30, 9.945e-19, 1.153e-17, 1.409e-24, 2.041e-05, 2.151e-29, 1.655e-22, 1.744e-33, 2.132e-10, 9.521e-05, 2.457e-07, 0.001034]): _vg.add([_i], _w, 'REPLACE')
_vg = ob_model_0.vertex_groups.new(name='Right_Shoulder')
for _i, _w in zip([0, 1, 2, 3, 4, 5, 6, 7, 8, 9, 10, 11, 12, 13, 14, 15, 16, 17, 18, 19, 20, 21, 22, 23, 24, 25, 26, 27, 28, 29, 30, 31, 32, 33, 34, 35, 36, 37, 38, 39, 40, 41, 42, 43, 44, 45, 46, 47, 52, 53, 54, 55, 56, 57, 58, 59, 60, 61, 62, 63, 64, 65, 66, 67, 68, 70, 71, 72, 73, 74, 76, 77, 78, 79, 80, 82, 83, 84, 85, 86, 87, 88, 89, 90, 91, 92, 93, 94, 95, 96, 97, 98, 99, 101, 102, 103, 104, 105, 107, 109, 110, 111, 112, 113, 114, 115, 116, 118, 120, 121, 122, 123, 124, 126, 127, 128, 129, 130, 132, 133, 134, 135, 136, 137, 138, 140, 141, 142, 143, 144, 145, 146, 147, 148, 149, 151, 152, 153, 154, 155, 156, 157, 159, 160, 165, 166, 167, 168, 169, 170, 171, 172, 173, 174, 175, 176, 177, 178, 179, 180, 181, 182, 184, 185, 186, 187, 188, 189, 191, 192, 193, 194, 195, 197, 199, 200, 202, 203, 204, 205, 207, 208, 209, 211, 213, 215, 217, 219, 220, 221, 224, 225, 228, 229, 230, 232, 233, 234, 235, 236, 237, 238, 239, 240, 242, 243, 244, 245, 246, 248, 250], [0.0, 0.0, 0.0, 0.0, 1.555e-43, 0.0, 0.0, 2.001e-14, 0.0, 0.0, 0.0, 0.0, 0.0, 1.699e-41, 8.334e-20, 8.531e-09, 0.0, 0.0, 0.0, 0.0, 0.0, 0.0, 0.0, 0.0, 0.0, 0.0, 0.0, 0.0, 0.0, 0.0, 0.0, 0.0, 0.0, 0.0, 0.0, 0.0, 0.0, 0.0, 0.0, 0.0, 0.0, 0.0, 0.0, 0.0, 0.0, 0.0, 0.0, 0.0, 0.0, 0.0, 0.0, 0.0, 0.0, 0.0, 0.0, 0.0, 0.0, 0.0, 0.0, 0.0, 8.375e-31, 1.169e-13, 0.0, 0.0, 2.546e-30, 0.0, 0.0, 0.0, 4.312e-34, 5.091e-12, 7.124e-22, 0.0, 0.0, 9.098e-10, 2.518e-27, 1.056e-14, 0.0, 0.0, 0.0, 0.0, 0.0, 2.379e-20, 3.681e-36, 0.0, 0.0, 0.0, 1.879e-16, 0.0, 2.087e-36, 0.0, 0.0, 0.0, 0.0, 0.0, 0.0, 0.0, 0.0, 0.0, 0.0, 0.0, 0.0, 0.0, 0.0, 0.0, 0.0, 0.0, 0.0, 0.0, 0.0, 0.0, 0.0, 0.0, 0.0, 0.0, 0.0, 0.0, 0.0, 0.0, 0.0, 1.121e-44, 0.0, 4.377e-16, 0.0, 0.0, 0.0, 0.0, 0.0, 0.0, 0.0, 0.0, 0.0, 0.0, 0.0, 0.0, 0.0, 0.0, 0.0, 0.0, 0.0, 0.0, 5.355e-32, 0.0, 0.0, 0.0, 3.938e-13, 0.0, 0.0, 0.0, 0.0, 0.0, 0.0, 0.0, 0.0, 0.0, 0.0, 0.0, 0.0, 0.0, 0.0, 0.0, 0.0, 0.0, 0.0, 0.0, 0.0, 0.0, 0.0, 0.0, 2.69e-16, 0.0, 0.0, 0.0, 7.326e-09, 8.233e-28, 7.696e-14, 0.0, 2.361e-23, 0.0, 8.165e-34, 0.0, 0.0, 0.0, 0.0, 0.0, 0.0, 0.0, 0.0, 0.0, 0.0, 0.0, 0.0, 0.0, 0.0, 0.0, 0.0, 0.0, 0.0, 0.0, 0.0, 8.982e-11, 1.777e-32, 0.0, 0.0, 0.0, 0.0, 0.0, 0.0, 0.0, 0.0, 0.0, 0.0]): _vg.add([_i], _w, 'REPLACE')
_vg = ob_model_0.vertex_groups.new(name='Right_Upper_Arm')
for _i, _w in zip([5, 6, 8, 11, 12, 14, 15, 36, 37, 38, 39, 40, 41, 42, 43, 48, 50, 51, 55, 59, 64, 65, 70, 72, 75, 76, 79, 80, 82, 83, 84, 86, 87, 89, 90, 91, 92, 93, 95, 96, 137, 138, 139, 140, 141, 142, 143, 144, 145, 146, 147, 148, 149, 150, 151, 152, 165, 191, 192, 193, 194, 197, 198, 199, 200, 201, 202, 204, 205, 226, 227, 228, 229, 230, 231, 232, 233], [0.4786, 0.4791, 0.0, 0.4519, 0.4544, 0.0128, 7.434e-13, 0.06699, 0.07335, 0.0732, 0.06687, 0.4766, 0.4767, 0.4777, 0.478, 0.0, 0.0, 0.0, 0.0, 0.0, 4.065e-05, 0.02529, 0.4653, 0.4668, 0.4789, 0.00642, 0.2522, 0.2393, 0.01264, 0.0064, 3.717e-13, 0.226, 0.2272, 2.033e-05, 0.01266, 0.2324, 0.4532, 3.717e-13, 0.0064, 0.2272, 0.0701, 0.07011, 0.07017, 0.07004, 0.4655, 0.275, 0.4782, 0.2757, 0.2717, 0.4643, 0.2724, 0.4786, 0.4767, 0.4779, 0.4773, 0.4772, 0.01264, 0.006322, 0.2397, 0.2733, 0.2359, 0.00321, 0.2458, 0.006332, 0.1162, 0.2266, 1.858e-13, 0.0032, 0.1136, 0.0701, 0.274, 0.2737, 0.2737, 0.4649, 0.4784, 0.472, 0.4713]): _vg.add([_i], _w, 'REPLACE')
_vg = ob_model_0.vertex_groups.new(name='Right_Lower_Arm')
for _i, _w in zip([5, 6, 11, 36, 37, 38, 39, 40, 41, 42, 43, 70, 72, 75, 79, 80, 86, 91, 92, 137, 138, 139, 140, 141, 142, 143, 144, 145, 146, 147, 148, 149, 150, 151, 152, 192, 193, 194, 198, 200, 201, 226, 227, 228, 229, 230, 231, 232, 233], [0.005988, 0.005016, 0.001152, 0.9293, 0.9226, 0.9226, 0.9293, 0.496, 0.4958, 0.4962, 0.4959, 0.00357, 0.002508, 0.005502, 0.002508, 0.002994, 0.0005761, 0.0005761, 0.0005761, 0.926, 0.926, 0.926, 0.926, 0.248, 0.7092, 0.2511, 0.7093, 0.7127, 0.2485, 0.7128, 0.2505, 0.4959, 0.4961, 0.496, 0.496, 0.001254, 0.7109, 0.001785, 0.002751, 0.0002881, 0.0002881, 0.926, 0.711, 0.711, 0.711, 0.2483, 0.2508, 0.2492, 0.2498]): _vg.add([_i], _w, 'REPLACE')
_vg = ob_model_0.vertex_groups.new(name='Left_Shoulder')
for _i, _w in zip([0, 1, 2, 3, 4, 5, 6, 7, 8, 9, 10, 11, 12, 13, 14, 15, 16, 17, 18, 19, 20, 21, 22, 23, 24, 25, 26, 27, 28, 29, 30, 31, 32, 33, 34, 35, 36, 37, 38, 39, 40, 41, 42, 43, 44, 45, 46, 47, 52, 53, 54, 55, 56, 57, 58, 59, 60, 61, 62, 63, 64, 65, 66, 67, 68, 69, 70, 71, 72, 73, 74, 75, 76, 77, 78, 79, 80, 82, 83, 84, 85, 86, 87, 88, 89, 90, 91, 92, 93, 94, 95, 96, 97, 98, 99, 100, 101, 102, 103, 104, 105, 106, 107, 108, 109, 110, 111, 112, 113, 114, 115, 116, 118, 119, 120, 121, 122, 123, 124, 126, 127, 128, 129, 130, 131, 132, 133, 134, 135, 136, 137, 138, 139, 140, 141, 142, 143, 144, 145, 146, 147, 148, 149, 150, 151, 152, 153, 154, 155, 156, 157, 158, 159, 160, 165, 166, 167, 168, 169, 170, 171, 172, 173, 174, 175, 176, 177, 178, 179, 180, 181, 182, 183, 184, 185, 186, 187, 188, 189, 191, 192, 193, 194, 195, 197, 198, 199, 200, 201, 202, 203, 204, 205, 206, 207, 208, 209, 210, 211, 212, 213, 215, 216, 217, 219, 220, 221, 223, 224, 225, 226, 227, 228, 229, 230, 231, 232, 233, 234, 235, 236, 237, 238, 239, 240, 241, 242, 243, 245, 246, 247, 248, 249, 250], [0.0, 0.0, 0.0, 0.0, 0.0, 9.03e-35, 0.0, 0.0, 0.0, 0.0, 0.0, 6.572e-43, 0.0, 0.0, 4.999e-08, 1.781e-39, 0.0, 0.0, 0.0, 0.0, 0.0, 0.0, 0.0, 0.0, 0.0, 0.0, 0.0, 0.0, 0.0, 0.0, 0.0, 0.0, 0.0, 0.0, 0.0, 0.0, 0.0, 0.0, 0.0, 0.0, 0.0, 0.0, 0.0, 0.0, 0.0, 0.0, 0.0, 0.0, 0.0, 0.0, 0.0, 0.0, 0.0, 0.0, 0.0, 0.0, 0.0, 0.0, 0.0, 0.0, 5.054e-10, 0.0, 0.0, 0.0, 0.0, 0.0, 1.131e-10, 0.0, 9.597e-42, 0.0, 0.0, 5.806e-35, 0.0, 0.0, 0.0, 0.0, 4.404e-25, 0.0, 0.0, 0.0, 0.0, 6.223e-20, 2.511e-37, 0.0, 1.06e-20, 0.0, 3.224e-10, 0.0, 0.0, 0.0, 0.0, 0.0, 0.0, 0.0, 0.0, 0.0, 0.0, 0.0, 0.0, 0.0, 0.0, 0.0, 0.0, 0.0, 0.0, 0.0, 0.0, 0.0, 0.0, 0.0, 0.0, 0.0, 0.0, 0.0, 0.0, 0.0, 0.0, 0.0, 0.0, 0.0, 0.0, 0.0, 0.0, 0.0, 0.0, 0.0, 0.0, 0.0, 0.0, 0.0, 0.0, 0.0, 0.0, 0.0, 0.0, 0.0, 6.228e-32, 0.0, 0.0, 2.171e-33, 0.0, 0.0, 0.0, 0.0, 0.0, 0.0, 0.0, 0.0, 0.0, 0.0, 0.0, 0.0, 0.0, 0.0, 0.0, 0.0, 0.0, 0.0, 0.0, 0.0, 0.0, 0.0, 0.0, 0.0, 0.0, 0.0, 0.0, 0.0, 0.0, 0.0, 0.0, 0.0, 0.0, 0.0, 0.0, 0.0, 0.0, 0.0, 0.0, 0.0, 0.0, 0.0, 1.389e-10, 0.0, 0.0, 9.687e-27, 0.0, 7.682e-16, 7.075e-20, 0.0, 0.0, 0.0, 6.842e-38, 0.0, 0.0, 0.0, 0.0, 0.0, 0.0, 0.0, 0.0, 0.0, 0.0, 0.0, 0.0, 0.0, 0.0, 0.0, 0.0, 0.0, 0.0, 0.0, 0.0, 0.0, 1.052e-33, 0.0, 2.029e-37, 3.364e-15, 0.0, 0.0, 0.0, 0.0, 0.0, 0.0, 0.0, 0.0, 0.0, 0.0, 0.0, 0.0, 0.0, 0.0, 0.0, 0.0]): _vg.add([_i], _w, 'REPLACE')
_vg = ob_model_0.vertex_groups.new(name='Left_Upper_Arm')
for _i, _w in zip([4, 7, 8, 10, 13, 14, 15, 32, 33, 34, 35, 44, 45, 46, 47, 50, 54, 64, 65, 68, 73, 74, 76, 79, 80, 82, 83, 84, 85, 88, 89, 90, 91, 93, 94, 95, 96, 129, 130, 131, 132, 133, 134, 135, 136, 153, 154, 155, 156, 157, 158, 159, 160, 165, 191, 192, 194, 195, 197, 198, 199, 200, 202, 203, 204, 205, 222, 223, 224, 225, 234, 235, 236, 237], [0.4791, 0.4786, 0.0, 0.4544, 0.4519, 0.01206, 0.0128, 0.07335, 0.06699, 0.06687, 0.0732, 0.4766, 0.4767, 0.4777, 0.478, 0.0, 0.0, 7.861e-12, 1.89e-14, 0.4668, 0.4653, 0.4789, 0.006028, 9.45e-15, 3.931e-12, 0.2393, 0.006028, 0.0064, 0.2272, 0.226, 0.2395, 3.94e-12, 0.006028, 0.2324, 0.4532, 0.2332, 0.0064, 0.07011, 0.0701, 0.07017, 0.07004, 0.4655, 0.275, 0.4782, 0.2757, 0.2717, 0.4643, 0.2724, 0.4786, 0.4767, 0.4779, 0.4772, 0.4773, 0.0064, 0.2358, 0.0032, 0.003014, 0.2266, 0.2364, 1.97e-12, 0.2394, 0.003014, 0.1162, 0.2733, 0.1166, 0.0032, 0.0701, 0.274, 0.2737, 0.2737, 0.4649, 0.4784, 0.4713, 0.472]): _vg.add([_i], _w, 'REPLACE')
_vg = ob_model_0.vertex_groups.new(name='Left_Lower_Arm')
for _i, _w in zip([4, 7, 13, 32, 33, 34, 35, 44, 45, 46, 47, 68, 73, 74, 82, 88, 89, 93, 94, 129, 130, 131, 132, 133, 134, 135, 136, 153, 154, 155, 156, 157, 158, 159, 160, 191, 195, 197, 199, 202, 203, 222, 223, 224, 225, 234, 235, 236, 237], [0.005016, 0.005988, 0.001152, 0.9226, 0.9293, 0.9293, 0.9226, 0.496, 0.4958, 0.4962, 0.4959, 0.002508, 0.00357, 0.005502, 0.002994, 0.0005761, 0.002508, 0.0005761, 0.0005761, 0.926, 0.926, 0.926, 0.926, 0.248, 0.7092, 0.2511, 0.7093, 0.7127, 0.2485, 0.7128, 0.2505, 0.4959, 0.4961, 0.496, 0.496, 0.001785, 0.0002881, 0.001254, 0.002751, 0.0002881, 0.7109, 0.926, 0.711, 0.711, 0.711, 0.2483, 0.2508, 0.2498, 0.2492]): _vg.add([_i], _w, 'REPLACE')
_vg = ob_model_0.vertex_groups.new(name='Skull')
for _i, _w in zip([4, 5, 6, 7, 10, 13, 14, 15, 33, 37, 38, 39, 43, 44, 47, 48, 49, 50, 51, 52, 53, 54, 55, 56, 57, 58, 59, 60, 61, 62, 63, 64, 65, 68, 70, 72, 73, 74, 75, 76, 79, 80, 82, 87, 89, 90, 92, 93, 95, 129, 131, 133, 135, 138, 139, 140, 142, 144, 148, 150, 151, 153, 154, 155, 156, 158, 160, 161, 162, 163, 164, 165, 166, 167, 168, 169, 170, 171, 172, 173, 174, 175, 176, 177, 178, 179, 180, 181, 182, 183, 184, 185, 186, 187, 188, 189, 191, 192, 193, 194, 197, 198, 199, 222, 223, 225, 227, 228, 231, 232, 235, 236, 237, 238, 239, 240, 241, 242, 243, 244, 245, 246, 247, 248, 249, 250], [0.0, 0.0, 0.0, 0.0, 0.0, 0.0, 0.0, 0.0, 0.0, 0.0, 0.0, 0.0, 0.0, 0.0, 0.0, 1.0, 1.0, 1.0, 1.0, 1.0, 1.0, 1.0, 1.0, 1.0, 1.0, 1.0, 1.0, 1.0, 1.0, 1.0, 1.0, 5.596e-13, 2.93e-15, 0.0, 0.0, 0.0, 0.0, 0.0, 0.0, 1.321e-10, 2.716e-15, 6.205e-15, 2.718e-15, 0.0, 2.764e-06, 2.725e-07, 0.0, 0.0, 0.0, 0.0, 0.0, 0.0, 0.0, 0.0, 0.0, 0.0, 0.0, 0.0, 0.0, 0.0, 0.0, 0.0, 0.0, 0.0, 0.0, 0.0, 0.0, 1.0, 1.0, 1.0, 1.0, 2.549e-07, 1.0, 1.0, 1.0, 1.0, 1.0, 1.0, 1.0, 1.0, 1.0, 1.0, 1.0, 1.0, 1.0, 1.0, 1.0, 1.0, 1.0, 1.0, 1.0, 1.0, 1.0, 1.0, 1.0, 1.0, 0.0, 0.0, 0.0, 0.0, 0.0, 6.574e-08, 8.571e-08, 0.0, 0.0, 0.0, 0.0, 0.0, 0.0, 0.0, 0.0, 0.0, 0.0, 1.0, 1.0, 1.0, 1.0, 1.0, 1.0, 1.0, 1.0, 1.0, 1.0, 1.0, 1.0, 1.0]): _vg.add([_i], _w, 'REPLACE')
_vg = ob_model_0.vertex_groups.new(name='Right_Hip')
for _i, _w in zip([0, 1, 2, 3, 4, 5, 6, 7, 8, 9, 10, 11, 12, 13, 14, 15, 16, 17, 18, 19, 20, 21, 22, 23, 24, 25, 26, 27, 28, 29, 30, 31, 32, 33, 34, 35, 37, 38, 39, 40, 41, 42, 43, 44, 45, 46, 47, 48, 49, 50, 51, 52, 53, 54, 55, 56, 57, 58, 59, 60, 61, 63, 64, 65, 66, 67, 68, 69, 70, 71, 72, 73, 74, 75, 76, 77, 78, 79, 80, 81, 82, 83, 84, 85, 86, 87, 88, 89, 90, 91, 92, 93, 94, 95, 96, 97, 98, 99, 101, 102, 103, 104, 105, 107, 109, 110, 111, 112, 113, 114, 115, 116, 117, 118, 120, 121, 122, 123, 124, 125, 126, 127, 128, 129, 131, 132, 133, 134, 135, 136, 138, 140, 141, 142, 143, 144, 145, 146, 147, 148, 149, 150, 151, 152, 153, 154, 155, 156, 157, 158, 159, 160, 161, 162, 163, 164, 165, 166, 167, 168, 169, 170, 171, 172, 173, 174, 175, 176, 177, 178, 179, 182, 184, 186, 187, 188, 189, 191, 192, 193, 194, 195, 197, 198, 199, 200, 202, 203, 204, 205, 207, 208, 209, 211, 213, 214, 215, 217, 218, 219, 220, 221, 223, 224, 225, 227, 228, 229, 230, 231, 232, 233, 234, 235, 236, 237, 238, 239, 240, 241, 242, 243, 245, 246, 248, 250], [9.812e-16, 0.0, 0.0, 8.7e-16, 0.0, 0.0, 0.0, 0.0, 1.394e-27, 4.77e-16, 2.31e-20, 0.0, 0.0, 2.806e-07, 0.0, 0.0, 0.0, 0.0, 0.0, 0.0, 0.0, 0.0, 0.0, 0.0, 0.0, 0.0, 0.0, 0.0, 0.0, 0.0, 0.0, 0.0, 0.0, 0.0, 0.0, 0.0, 0.0, 0.0, 0.0, 0.0, 0.0, 0.0, 0.0, 0.0, 0.0, 0.0, 0.0, 0.0, 0.0, 0.0, 0.0, 0.0, 0.0, 0.0, 0.0, 0.0, 0.0, 0.0, 0.0, 0.0, 0.0, 0.0, 0.0, 0.0, 0.0, 3.581e-19, 0.0, 0.0, 0.0, 3.962e-16, 0.0, 0.0, 0.0, 0.0, 0.0, 6.63e-24, 0.0, 0.0, 0.0, 3.862e-29, 0.0, 2.931e-21, 1.362e-13, 7.188e-37, 0.0, 0.0, 4.233e-18, 0.0, 0.0, 0.0, 0.0, 3.951e-19, 8.268e-17, 2.459e-08, 0.0, 0.0, 0.0, 0.0, 1.805e-14, 0.0, 8.544e-22, 0.0, 0.0, 0.0, 6.246e-14, 0.0, 0.0, 0.0, 0.0, 8.926e-15, 0.0, 0.0, 0.0, 0.0, 0.0, 0.0, 1.147e-13, 0.0, 2.8e-10, 0.0, 0.0, 0.0, 0.0, 0.0, 0.0, 0.0, 0.0, 0.0, 0.0, 0.0, 0.0, 0.0, 0.0, 0.0, 0.0, 0.0, 0.0, 0.0, 0.0, 0.0, 0.0, 0.0, 0.0, 0.0, 0.0, 0.0, 0.0, 0.0, 0.0, 0.0, 0.0, 0.0, 0.0, 0.0, 0.0, 0.0, 0.0, 0.0, 0.0, 0.0, 0.0, 0.0, 0.0, 0.0, 0.0, 0.0, 0.0, 0.0, 0.0, 0.0, 0.0, 0.0, 0.0, 0.0, 0.0, 0.0, 0.0, 0.0, 0.0, 0.0, 0.0, 8.943e-34, 0.0, 0.0, 0.0, 0.0, 9.238e-18, 0.0, 0.0001941, 0.0, 0.0, 0.0, 0.0, 0.0, 0.0, 0.0268, 0.0, 0.0, 0.02882, 1.012e-05, 2.204e-29, 3.109e-22, 0.0, 0.0, 0.0, 0.0, 0.0, 0.0, 0.0, 0.0, 0.0, 0.0, 0.0, 0.0, 0.0, 0.0, 0.0, 0.0, 0.0, 0.0, 0.0, 0.0, 0.0, 0.0, 0.0, 0.0]): _vg.add([_i], _w, 'REPLACE')
_vg = ob_model_0.vertex_groups.new(name='Right_Upper_Leg')
for _i, _w in zip([1, 2, 20, 21, 22, 23, 24, 25, 26, 27, 66, 69, 78, 86, 87, 105, 106, 107, 108, 109, 110, 111, 112, 113, 114, 115, 116, 117, 118, 119, 120, 190, 200, 201, 205, 210, 211, 212, 213, 214, 215, 216, 217], [0.4509, 0.4511, 0.06769, 0.07432, 0.07612, 0.07104, 0.4546, 0.4548, 0.477, 0.4768, 0.2255, 0.451, 0.2256, 0.2255, 0.2256, 0.07191, 0.071, 0.07268, 0.07358, 0.2273, 0.2655, 0.4641, 0.4638, 0.2628, 0.2274, 0.2757, 0.2722, 0.4547, 0.4658, 0.4769, 0.4658, 0.2641, 0.1127, 0.2255, 0.1128, 0.07229, 0.2692, 0.2739, 0.2688, 0.2274, 0.3457, 0.464, 0.3456]): _vg.add([_i], _w, 'REPLACE')
_vg = ob_model_0.vertex_groups.new(name='Right_Lower_Leg')
for _i, _w in zip([20, 21, 22, 23, 24, 25, 26, 27, 105, 106, 107, 108, 109, 110, 111, 112, 113, 114, 115, 116, 117, 118, 119, 120, 190, 210, 211, 212, 213, 214, 215, 216, 217], [0.9282, 0.9212, 0.9162, 0.9218, 0.4964, 0.4961, 0.4974, 0.4976, 0.9222, 0.9247, 0.9215, 0.919, 0.2482, 0.7061, 0.2487, 0.2488, 0.7091, 0.2481, 0.7093, 0.7129, 0.4962, 0.4969, 0.4975, 0.4969, 0.7076, 0.9218, 0.7092, 0.7111, 0.7095, 0.2481, 0.2484, 0.2488, 0.2484]): _vg.add([_i], _w, 'REPLACE')
_vg = ob_model_0.vertex_groups.new(name='Left_Hip')
for _i, _w in zip([0, 1, 2, 3, 4, 5, 6, 7, 8, 9, 10, 11, 12, 13, 14, 15, 16, 18, 19, 21, 22, 23, 24, 25, 26, 27, 28, 29, 30, 31, 32, 34, 38, 39, 40, 41, 43, 44, 45, 46, 47, 48, 51, 52, 54, 55, 56, 57, 58, 59, 60, 62, 63, 64, 65, 66, 68, 69, 70, 71, 72, 73, 75, 76, 77, 78, 79, 80, 81, 82, 83, 84, 85, 86, 87, 88, 89, 90, 91, 92, 93, 94, 95, 96, 99, 101, 102, 103, 104, 107, 109, 110, 111, 112, 113, 114, 115, 116, 117, 118, 119, 120, 121, 122, 123, 124, 125, 126, 127, 129, 132, 133, 135, 136, 140, 141, 142, 144, 145, 146, 148, 149, 151, 153, 154, 156, 157, 159, 160, 163, 165, 166, 167, 168, 169, 170, 173, 174, 175, 176, 177, 178, 179, 180, 181, 184, 185, 186, 187, 188, 189, 191, 192, 193, 194, 197, 198, 199, 200, 201, 202, 203, 204, 205, 207, 208, 211, 212, 213, 214, 215, 216, 217, 218, 219, 220, 225, 228, 230, 232, 233, 234, 236, 237, 239, 240, 243, 244, 245, 246, 248, 249], [0.0, 1.533e-15, 1.661e-18, 0.0, 0.0, 0.0, 0.0, 0.0, 8.259e-33, 3.144e-35, 0.0, 1.546e-23, 1.777e-15, 0.0, 0.0, 0.0, 0.0, 0.0, 0.0, 0.0, 0.0, 0.0, 0.0, 0.0, 0.0, 0.0, 0.0, 0.0, 0.0, 0.0, 0.0, 0.0, 0.0, 0.0, 0.0, 0.0, 0.0, 0.0, 0.0, 0.0, 0.0, 0.0, 0.0, 0.0, 0.0, 0.0, 0.0, 0.0, 0.0, 0.0, 0.0, 0.0, 0.0, 0.0, 0.0, 2.241e-12, 0.0, 3.271e-13, 0.0, 0.0, 0.0, 0.0, 0.0, 0.0, 0.0, 5.41e-21, 0.0, 0.0, 2.121e-13, 0.0, 2.581e-25, 5.858e-16, 0.0, 2.433e-22, 1.431e-19, 0.0, 0.0, 0.0, 6.64e-07, 2.374e-22, 0.0, 0.0, 0.0, 3.029e-24, 0.0, 3.611e-09, 0.0, 0.0, 0.0, 0.0, 1.066e-20, 0.0, 2.313e-16, 1.734e-07, 0.0, 7.303e-09, 0.0, 0.0, 0.0, 0.0, 0.0, 0.0, 0.0, 5.806e-21, 0.0, 0.0, 0.0, 0.0, 0.0, 0.0, 0.0, 0.0, 0.0, 0.0, 0.0, 0.0, 0.0, 0.0, 0.0, 0.0, 0.0, 0.0, 0.0, 0.0, 0.0, 0.0, 0.0, 0.0, 0.0, 0.0, 0.0, 0.0, 0.0, 0.0, 0.0, 0.0, 0.0, 0.0, 0.0, 0.0, 0.0, 0.0, 0.0, 0.0, 0.0, 0.0, 0.0, 0.0, 0.0, 0.0, 0.0, 0.0, 0.0, 0.0, 0.0, 0.0, 0.0, 0.0, 1.059e-21, 6.14e-05, 0.0, 0.0, 0.0, 9.948e-21, 0.0, 0.0, 0.0, 0.0, 0.0, 1.556e-09, 6.523e-14, 5.463e-08, 4.44e-08, 1.446e-09, 0.0, 0.0, 0.0, 0.0, 0.0, 0.0, 0.0, 0.0, 0.0, 0.0, 0.0, 0.0, 0.0, 0.0, 0.0, 0.0, 0.0, 0.0]): _vg.add([_i], _w, 'REPLACE')
_vg = ob_model_0.vertex_groups.new(name='Left_Upper_Leg')
for _i, _w in zip([0, 3, 16, 17, 18, 19, 28, 29, 30, 31, 67, 71, 77, 85, 88, 97, 98, 99, 100, 101, 102, 103, 104, 121, 122, 123, 124, 125, 126, 127, 128, 195, 196, 202, 204, 206, 207, 208, 209, 218, 219, 220, 221], [0.4511, 0.4509, 0.07432, 0.06769, 0.07104, 0.07612, 0.4546, 0.4548, 0.477, 0.4768, 0.451, 0.2255, 0.2256, 0.2256, 0.2255, 0.071, 0.07191, 0.07268, 0.07358, 0.2273, 0.2655, 0.4641, 0.2722, 0.2628, 0.2274, 0.2757, 0.4638, 0.4547, 0.4658, 0.4658, 0.4769, 0.2255, 0.2641, 0.1127, 0.1128, 0.07229, 0.2692, 0.2688, 0.2739, 0.2274, 0.3457, 0.3456, 0.464]): _vg.add([_i], _w, 'REPLACE')
_vg = ob_model_0.vertex_groups.new(name='Left_Lower_Leg')
for _i, _w in zip([16, 17, 18, 19, 28, 29, 30, 31, 97, 98, 99, 100, 101, 102, 103, 104, 121, 122, 123, 124, 125, 126, 127, 128, 196, 206, 207, 208, 209, 218, 219, 220, 221], [0.9212, 0.9282, 0.9218, 0.9162, 0.4964, 0.4961, 0.4974, 0.4976, 0.9247, 0.9222, 0.9215, 0.919, 0.2482, 0.7061, 0.2487, 0.7129, 0.7091, 0.2481, 0.7093, 0.2488, 0.4962, 0.4969, 0.4969, 0.4975, 0.7076, 0.9218, 0.7092, 0.7095, 0.7111, 0.2481, 0.2484, 0.2484, 0.2488]): _vg.add([_i], _w, 'REPLACE')
_vg = ob_model_0.vertex_groups.new(name='Left_Arm')
for _i, _w in zip([5, 6, 11, 12, 15, 40, 41, 42, 43, 52, 53, 54, 55, 57, 58, 59, 61, 62, 64, 65, 70, 72, 75, 76, 79, 80, 84, 86, 87, 90, 91, 92, 96, 141, 142, 143, 144, 145, 146, 147, 148, 149, 150, 151, 152, 165, 166, 167, 168, 169, 170, 171, 172, 173, 174, 175, 176, 177, 178, 179, 180, 183, 187, 188, 192, 193, 194, 198, 201, 205, 227, 228, 229, 230, 231, 232, 233, 238, 239, 240, 241, 244, 245, 246, 249], [4.458e-09, 2.517e-05, 1.633e-12, 0.0001664, 0.0, 0.9995, 1.0, 1.0, 1.0, 0.0, 0.0, 0.0, 0.0, 0.0, 0.0002437, 0.0, 0.0, 0.0, 2.366e-08, 5.831e-11, 0.0, 1.681e-06, 1.559e-14, 0.0, 1.318e-17, 5.007e-09, 0.0, 1.597e-15, 4.643e-07, 0.0, 3.723e-15, 2.621e-16, 2.845e-08, 1.0, 0.02567, 1.0, 0.03558, 0.03138, 1.0, 0.02861, 0.9999, 0.9996, 1.0, 0.9984, 1.0, 0.001425, 0.0, 0.0, 0.0, 0.0, 0.0, 0.0, 0.0, 0.0, 0.0, 0.0, 0.0, 0.0, 0.0, 0.0, 0.0, 0.0, 0.0, 0.0, 0.02139, 0.007414, 4.272e-06, 2.215e-14, 1.378e-11, 0.0, 0.006397, 0.01321, 0.00312, 1.0, 0.9998, 0.9775, 1.0, 0.0, 0.0, 0.0, 0.0, 0.0, 0.0, 0.0, 0.0]): _vg.add([_i], _w, 'REPLACE')
_vg = ob_model_0.vertex_groups.new(name='Left_Hand')
for _i, _w in zip([5, 6, 11, 12, 36, 37, 38, 39, 40, 41, 42, 43, 57, 58, 61, 62, 70, 72, 75, 79, 80, 86, 87, 92, 137, 138, 139, 140, 141, 142, 143, 144, 145, 146, 147, 148, 149, 150, 151, 152, 167, 175, 180, 183, 187, 188, 193, 198, 201, 226, 227, 228, 229, 230, 231, 232, 233, 245, 249], [1.104e-22, 2.077e-06, 1.849e-24, 1.275e-09, 1.0, 0.9999, 1.0, 1.0, 1.0, 1.0, 1.0, 1.0, 0.0, 0.0, 0.0, 0.0, 3.686e-10, 1.125e-05, 5.987e-25, 0.0, 0.0, 0.0, 0.0, 6.386e-16, 1.0, 1.0, 0.9978, 1.0, 8.953e-09, 1.0, 3.636e-29, 1.0, 1.0, 6.735e-33, 1.0, 1.702e-22, 1.0, 0.9999, 1.0, 1.0, 0.0, 0.0, 0.0, 0.0, 0.0, 0.0, 1.0, 0.0, 0.0, 0.9995, 1.0, 1.0, 1.0, 8.903e-13, 1.113e-21, 9.666e-13, 2.553e-12, 0.0, 0.0]): _vg.add([_i], _w, 'REPLACE')
_vg = ob_model_0.vertex_groups.new(name='Right_Arm')
for _i, _w in zip([4, 7, 10, 13, 44, 45, 46, 47, 52, 54, 55, 56, 59, 60, 63, 64, 65, 68, 73, 74, 76, 82, 85, 88, 89, 90, 93, 94, 95, 124, 133, 134, 135, 136, 153, 154, 155, 156, 157, 158, 159, 160, 165, 166, 167, 168, 169, 170, 171, 173, 174, 176, 177, 178, 181, 182, 186, 189, 191, 195, 197, 199, 202, 203, 204, 221, 223, 224, 225, 234, 235, 236, 237, 238, 239, 242, 243, 244, 246, 250], [2.841e-25, 3.154e-15, 0.001698, 3.562e-09, 1.0, 1.0, 1.0, 1.0, 0.0, 0.0, 0.0, 0.0, 0.0, 0.0, 0.0, 2.861e-05, 1.655e-21, 0.0, 1.069e-12, 3.197e-10, 0.0, 1.703e-06, 0.02402, 4.569e-09, 2.552e-17, 0.0, 2.695e-08, 1.713e-08, 3.758e-10, 5.695e-12, 1.0, 0.03163, 1.0, 0.02878, 0.0259, 1.0, 0.03534, 1.0, 1.0, 1.0, 1.0, 1.0, 0.003551, 0.0, 0.0, 0.0, 0.0, 0.0, 0.0, 0.0, 0.0, 0.0, 0.0, 0.0, 0.0, 0.0, 0.0, 0.0, 8.378e-10, 0.0028, 0.0, 6.1e-16, 7.397e-05, 0.007421, 0.0, 0.0, 0.006379, 0.01321, 0.003106, 1.0, 1.0, 1.0, 1.0, 0.0, 0.0, 0.0, 0.0, 0.0, 0.0, 0.0]): _vg.add([_i], _w, 'REPLACE')
_vg = ob_model_0.vertex_groups.new(name='Right_Hand')
for _i, _w in zip([4, 7, 10, 13, 32, 33, 34, 35, 44, 45, 46, 47, 56, 59, 68, 73, 74, 88, 94, 129, 130, 131, 132, 133, 134, 135, 136, 153, 154, 155, 156, 157, 158, 159, 160, 195, 203, 222, 223, 224, 225, 234, 235, 236, 237], [1.322e-07, 0.007076, 2.051e-12, 4.96e-14, 1.0, 1.0, 1.0, 1.0, 1.0, 1.0, 0.9999, 1.0, 0.0, 0.0, 5.17e-12, 1.932e-09, 0.008656, 0.0, 0.0, 1.0, 1.0, 1.0, 1.0, 1.668e-07, 1.0, 0.0, 1.0, 1.0, 0.0002197, 1.0, 6.792e-23, 1.0, 1.0, 0.9994, 1.0, 0.0, 1.0, 1.0, 0.9976, 1.0, 0.9999, 6.562e-05, 5.302e-12, 5.246e-05, 2.816e-13]): _vg.add([_i], _w, 'REPLACE')
_vg = ob_model_0.vertex_groups.new(name='Left_Leg')
for _i, _w in zip([1, 2, 8, 9, 11, 12, 15, 18, 20, 21, 22, 23, 24, 25, 26, 27, 40, 66, 69, 77, 78, 81, 83, 84, 86, 87, 91, 92, 96, 105, 106, 107, 108, 109, 110, 111, 112, 113, 114, 115, 116, 117, 118, 119, 120, 121, 141, 146, 190, 200, 201, 205, 210, 211, 212, 213, 214, 215, 216, 217, 230], [7.045e-17, 3.857e-17, 0.0, 5.32e-19, 1.433e-16, 1.118e-17, 0.0, 0.0, 5.383e-05, 0.01038, 4.304e-16, 5.398e-08, 1.0, 0.9988, 1.0, 1.0, 0.0, 2.008e-13, 7.879e-08, 0.0, 4.769e-14, 1.23e-08, 0.0, 9.289e-05, 1.207e-20, 1.56e-23, 0.01939, 5.643e-12, 0.0003938, 4.844e-11, 0.0, 3.989e-10, 4.324e-16, 1.0, 0.003456, 1.0, 0.9989, 0.01853, 1.0, 5.285e-25, 4.431e-11, 1.0, 1.0, 1.0, 1.0, 0.0, 0.0, 0.0, 1.944e-09, 1.211e-17, 1.729e-23, 7.147e-17, 0.0, 7.149e-10, 3.34e-23, 2.029e-12, 1.0, 0.985, 0.9994, 1.0, 0.0]): _vg.add([_i], _w, 'REPLACE')
_vg = ob_model_0.vertex_groups.new(name='Left_Foot')
for _i, _w in zip([16, 17, 18, 19, 20, 21, 22, 23, 24, 25, 26, 27, 28, 29, 30, 97, 98, 99, 100, 102, 105, 106, 107, 108, 109, 110, 111, 112, 113, 114, 115, 116, 117, 118, 119, 120, 121, 122, 123, 125, 126, 142, 190, 196, 206, 207, 208, 210, 211, 212, 213, 214, 215, 217], [0.0, 0.0, 0.0, 0.0, 0.9547, 0.9447, 0.9129, 0.9108, 7.3e-10, 6.077e-05, 0.01273, 0.0002044, 0.0, 0.0, 0.0, 0.0, 0.0, 0.0, 0.0, 0.0, 0.9562, 0.9813, 0.9492, 0.9311, 1.122e-08, 0.9959, 0.01966, 0.0115, 1.0, 9.994e-13, 1.0, 1.0, 0.0002474, 4.387e-07, 0.002547, 7.598e-05, 0.0, 0.0, 0.0, 0.0, 0.0, 0.0, 0.9955, 0.0, 0.0, 0.0, 0.0, 0.9899, 1.0, 1.0, 0.9993, 1.651e-07, 0.013, 0.01633]): _vg.add([_i], _w, 'REPLACE')
_vg = ob_model_0.vertex_groups.new(name='Right_Leg')
for _i, _w in zip([0, 3, 7, 8, 9, 10, 11, 13, 16, 17, 18, 19, 20, 22, 23, 24, 25, 28, 29, 30, 31, 67, 71, 73, 77, 78, 81, 83, 84, 85, 87, 88, 92, 93, 94, 95, 97, 98, 99, 100, 101, 102, 103, 104, 105, 108, 109, 110, 113, 114, 117, 118, 121, 122, 123, 124, 125, 126, 127, 128, 133, 146, 190, 191, 195, 196, 202, 204, 205, 206, 207, 208, 209, 210, 213, 214, 218, 219, 220, 221, 230, 234], [7.439e-10, 5.831e-13, 0.0, 4.648e-18, 3.052e-15, 1.246e-06, 0.0, 0.009046, 0.002155, 1.583e-15, 1.849e-18, 3.024e-25, 0.0, 0.0, 0.0, 0.0, 7.951e-07, 1.0, 0.9996, 1.0, 1.0, 1.426e-05, 0.006178, 0.0, 0.0009981, 0.0, 0.009078, 0.0, 1.682e-05, 1.426e-23, 0.0, 1.123e-17, 0.0, 9.482e-05, 4.984e-10, 0.01858, 0.0, 2.019e-23, 4.435e-11, 8.655e-11, 1.0, 0.009325, 1.0, 6.751e-09, 0.0, 0.0, 3.236e-14, 0.0, 0.0, 1.415e-09, 0.0, 0.0, 6.013e-06, 1.0, 0.000124, 1.0, 1.0, 1.0, 0.9472, 1.0, 0.0, 0.0, 0.0, 0.0, 1.369e-21, 4.192e-15, 0.0002372, 7.21e-07, 0.0, 0.0, 4.275e-15, 7.41e-07, 0.002795, 0.0, 0.0, 0.0, 1.0, 1.0, 1.0, 1.0, 0.0, 0.0]): _vg.add([_i], _w, 'REPLACE')
_vg = ob_model_0.vertex_groups.new(name='Right_Foot')
for _i, _w in zip([16, 17, 18, 19, 20, 21, 22, 23, 24, 25, 26, 27, 28, 29, 30, 31, 97, 98, 99, 100, 101, 102, 103, 104, 105, 106, 107, 108, 109, 110, 113, 114, 115, 116, 117, 118, 120, 121, 122, 123, 124, 125, 126, 127, 128, 190, 196, 206, 207, 208, 209, 210, 211, 213, 214, 218, 219, 220], [1.0, 0.9994, 0.995, 1.0, 0.0, 0.0, 1.002e-20, 0.0, 0.0, 0.0, 0.0, 0.0, 0.004739, 0.0003145, 0.0, 2.438e-11, 1.0, 1.0, 0.9998, 1.0, 1.075e-09, 1.0, 0.01139, 1.0, 0.0, 0.0, 0.0, 0.0, 0.0, 0.0, 0.0, 0.0, 0.0, 0.0, 0.0, 0.0, 0.0, 1.0, 0.0, 0.9776, 0.01983, 0.003716, 0.01655, 3.627e-09, 0.007072, 0.0, 1.0, 1.0, 0.9785, 1.0, 1.0, 0.0, 0.0, 0.0, 0.0, 8.551e-10, 0.0163, 0.001151]): _vg.add([_i], _w, 'REPLACE')
_vg = ob_model_0.vertex_groups.new(name='Left_Hook')
_vg = ob_model_0.vertex_groups.new(name='Right_Hook')
_m = ob_model_0.modifiers.new('Armature.001', 'ARMATURE')
_m.object = ob_skeleton

# ---- collection membership
col_collection.objects.link(ob_skeleton)
col_collection.objects.link(ob_model_0)

# ---- scene / render settings (as saved in the file)
scene.frame_start = 1; scene.frame_end = 10; scene.frame_set(7)
scene.render.engine = 'BLENDER_EEVEE_NEXT'
scene.render.resolution_percentage = 50
scene.render.fps = 30
scene.render.dither_intensity = 0.0
scene.render.bake_margin = 2
scene.cycles.use_denoising = False
scene.cycles.samples = 10
scene.cycles.sampling_pattern = 'TABULATED_SOBOL'
scene.cycles.light_sampling_threshold = 0.0
scene.cycles.use_adaptive_sampling = False
scene.cycles.use_light_tree = False
scene.cycles.blur_glossy = 0.0
scene.cycles.volume_bounces = 1
scene.cycles.pixel_filter_type = 'GAUSSIAN'
scene.cycles.sample_clamp_indirect = 0.0
scene.view_settings.view_transform = 'Standard'
bpy.context.view_layer.update()

# ---- added for rendering (the .blend has no active camera and no usable light): camera, sun
cam_auto = bpy.data.cameras.new('AutoCamera')
cam_auto.lens = 50.0
cam_auto.sensor_width = 36.0
cam_auto.clip_end = 1000.0
ob_auto_camera = bpy.data.objects.new('AutoCamera', cam_auto)
scene.collection.objects.link(ob_auto_camera)
ob_auto_camera.location = (2.78107, -2.35636, 2.23317)
ob_auto_camera.rotation_euler = (1.09748, -7.21219e-08, 0.694738)
scene.camera = ob_auto_camera
light_auto_sun = bpy.data.lights.new('AutoSun', 'SUN')
light_auto_sun.energy = 3.0
light_auto_sun.angle = 0.0523599
ob_auto_sun = bpy.data.objects.new('AutoSun', light_auto_sun)
scene.collection.objects.link(ob_auto_sun)
ob_auto_sun.rotation_euler = (0.872665, 0.174533, 0.523599)
bpy.context.view_layer.update()
